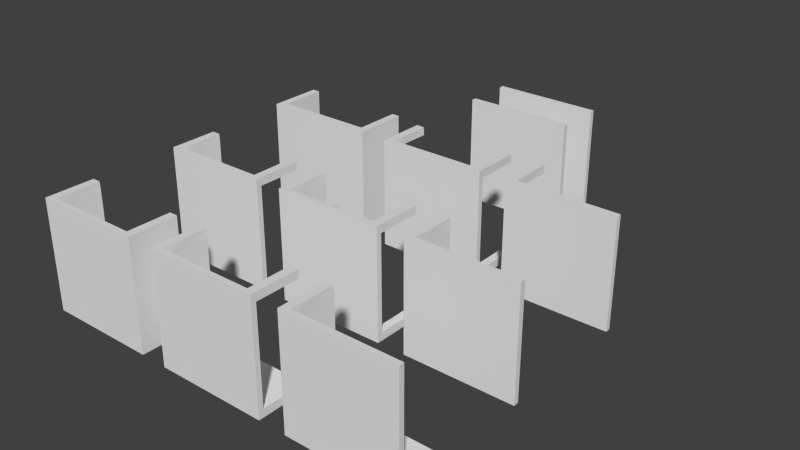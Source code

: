 # Source: walls.blend  (saved by Blender 2.68.0; exported with 4.5.12 LTS)
import bpy
from mathutils import Matrix  # noqa: F401  (used for matrix-valued properties, if any)

bpy.ops.wm.read_factory_settings(use_empty=True)
scene = bpy.context.scene
scene.name = 'Scene'

# ---- collections
col_collection_1 = bpy.data.collections.new('Collection 1'); scene.collection.children.link(col_collection_1)

# ---- world
world_world = bpy.data.worlds.new('World'); scene.world = world_world
world_world.color = (0.05088, 0.05088, 0.05088)
world_world.use_sun_shadow = False
world_world.sun_shadow_jitter_overblur = 0.0
world_world.cycles.sampling_method = 'MANUAL'
world_world.cycles.sample_map_resolution = 256

# ---- meshes
me_cube_016 = bpy.data.meshes.new('Cube.016')
me_cube_016.from_pydata([(-2.083, -1.083, -2.083), (-2.083, -1.083, -1.805), (-2.083, -0.8053, -2.083), (-2.083, -0.8053, -1.805), (-1.805, -1.083, -2.083), (-1.805, -1.083, -1.805), (-1.805, -0.8053, -2.083), (-1.805, -0.8053, -1.805), (-2.083, -1.083, -1.527), (-2.083, -1.083, -1.25), (-2.083, -0.8053, -1.527), (-2.083, -0.8053, -1.25), (-1.805, -1.083, -1.527), (-1.805, -1.083, -1.25), (-1.805, -0.8053, -1.527), (-1.805, -0.8053, -1.25), (-2.083, -0.5276, -2.083), (-2.083, -0.5276, -1.805), (-2.083, -0.2499, -2.083), (-2.083, -0.2499, -1.805), (-1.805, -0.5276, -2.083), (-1.805, -0.5276, -1.805), (-1.805, -0.2499, -2.083), (-1.805, -0.2499, -1.805), (-2.083, -0.5276, -1.527), (-2.083, -0.5276, -1.25), (-2.083, -0.2499, -1.527), (-2.083, -0.2499, -1.25), (-1.805, -0.5276, -1.527), (-1.805, -0.5276, -1.25), (-1.805, -0.2499, -1.527), (-1.805, -0.2499, -1.25), (-1.527, -1.083, -2.083), (-1.527, -1.083, -1.805), (-1.527, -0.8053, -2.083), (-1.527, -0.8053, -1.805), (-1.25, -1.083, -2.083), (-1.25, -1.083, -1.805), (-1.25, -0.8053, -2.083), (-1.25, -0.8053, -1.805), (-1.527, -1.083, -1.527), (-1.527, -1.083, -1.25), (-1.527, -0.8053, -1.527), (-1.527, -0.8053, -1.25), (-1.25, -1.083, -1.527), (-1.25, -1.083, -1.25), (-1.25, -0.8053, -1.527), (-1.25, -0.8053, -1.25), (-2.083, -1.083, -0.9718), (-2.083, -1.083, -0.6941), (-2.083, -0.8053, -0.9718), (-2.083, -0.8053, -0.6941), (-1.805, -1.083, -0.9718), (-1.805, -1.083, -0.6941), (-1.805, -0.8053, -0.9718), (-1.805, -0.8053, -0.6941), (-2.083, -1.083, -0.4164), (-2.083, -1.083, -0.1387), (-2.083, -0.8053, -0.4164), (-2.083, -0.8053, -0.1387), (-1.805, -1.083, -0.4164), (-1.805, -1.083, -0.1387), (-1.805, -0.8053, -0.4164), (-1.805, -0.8053, -0.1387), (-2.083, -0.5276, -0.9718), (-2.083, -0.5276, -0.6941), (-2.083, -0.2499, -0.9718), (-2.083, -0.2499, -0.6941), (-1.805, -0.5276, -0.9718), (-1.805, -0.5276, -0.6941), (-1.805, -0.2499, -0.9718), (-1.805, -0.2499, -0.6941), (-2.083, -0.5276, -0.4164), (-2.083, -0.5276, -0.1387), (-2.083, -0.2499, -0.4164), (-2.083, -0.2499, -0.1387), (-1.805, -0.5276, -0.4164), (-1.805, -0.5276, -0.1387), (-1.805, -0.2499, -0.4164), (-1.805, -0.2499, -0.1387), (-1.527, -1.083, -0.9718), (-1.527, -1.083, -0.6941), (-1.527, -0.8053, -0.9718), (-1.527, -0.8053, -0.6941), (-1.25, -1.083, -0.9718), (-1.25, -1.083, -0.6941), (-1.25, -0.8053, -0.9718), (-1.25, -0.8053, -0.6941), (-1.527, -1.083, -0.4164), (-1.527, -1.083, -0.1387), (-1.527, -0.8053, -0.4164), (-1.527, -0.8053, -0.1387), (-1.25, -1.083, -0.4164), (-1.25, -1.083, -0.1387), (-1.25, -0.8053, -0.4164), (-1.25, -0.8053, -0.1387), (-0.972, -1.083, -2.083), (-0.972, -1.083, -1.805), (-0.972, -0.8053, -2.083), (-0.972, -0.8053, -1.805), (-0.6943, -1.083, -2.083), (-0.6943, -1.083, -1.805), (-0.6943, -0.8053, -2.083), (-0.6943, -0.8053, -1.805), (-0.972, -1.083, -1.527), (-0.972, -1.083, -1.25), (-0.972, -0.8053, -1.527), (-0.972, -0.8053, -1.25), (-0.6943, -1.083, -1.527), (-0.6943, -1.083, -1.25), (-0.6943, -0.8053, -1.527), (-0.6943, -0.8053, -1.25), (-0.4166, -1.083, -2.083), (-0.4166, -1.083, -1.805), (-0.4166, -0.8053, -2.083), (-0.4166, -0.8053, -1.805), (-0.1389, -1.083, -2.083), (-0.1389, -1.083, -1.805), (-0.1389, -0.8053, -2.083), (-0.1389, -0.8053, -1.805), (-0.4166, -1.083, -1.527), (-0.4166, -1.083, -1.25), (-0.4166, -0.8053, -1.527), (-0.4166, -0.8053, -1.25), (-0.1389, -1.083, -1.527), (-0.1389, -1.083, -1.25), (-0.1389, -0.8053, -1.527), (-0.1389, -0.8053, -1.25), (-0.972, -1.083, -0.9718), (-0.972, -1.083, -0.6941), (-0.972, -0.8053, -0.9718), (-0.972, -0.8053, -0.6941), (-0.6943, -1.083, -0.9718), (-0.6943, -1.083, -0.6941), (-0.6943, -0.8053, -0.9718), (-0.6943, -0.8053, -0.6941), (-0.972, -1.083, -0.4164), (-0.972, -1.083, -0.1387), (-0.972, -0.8053, -0.4164), (-0.972, -0.8053, -0.1387), (-0.6943, -1.083, -0.4164), (-0.6943, -1.083, -0.1387), (-0.6943, -0.8053, -0.4164), (-0.6943, -0.8053, -0.1387), (-0.4166, -1.083, -0.9718), (-0.4166, -1.083, -0.6941), (-0.4166, -0.8053, -0.9718), (-0.4166, -0.8053, -0.6941), (-0.1389, -1.083, -0.9718), (-0.1389, -1.083, -0.6941), (-0.1389, -0.8053, -0.9718), (-0.1389, -0.8053, -0.6941), (-0.4166, -1.083, -0.4164), (-0.4166, -1.083, -0.1387), (-0.4166, -0.8053, -0.4164), (-0.4166, -0.8053, -0.1387), (-0.1389, -1.083, -0.4164), (-0.1389, -1.083, -0.1387), (-0.1389, -0.8053, -0.4164), (-0.1389, -0.8053, -0.1387), (-2.083, -1.083, 0.139), (-2.083, -1.083, 0.4168), (-2.083, -0.8053, 0.139), (-2.083, -0.8053, 0.4168), (-1.805, -1.083, 0.139), (-1.805, -1.083, 0.4168), (-1.805, -0.8053, 0.139), (-1.805, -0.8053, 0.4168), (-2.083, -1.083, 0.6945), (-2.083, -1.083, 0.9722), (-2.083, -0.8053, 0.6945), (-2.083, -0.8053, 0.9722), (-1.805, -1.083, 0.6945), (-1.805, -1.083, 0.9722), (-1.805, -0.8053, 0.6945), (-1.805, -0.8053, 0.9722), (-2.083, -0.5276, 0.139), (-2.083, -0.5276, 0.4168), (-2.083, -0.2499, 0.139), (-2.083, -0.2499, 0.4168), (-1.805, -0.5276, 0.139), (-1.805, -0.5276, 0.4168), (-1.805, -0.2499, 0.139), (-1.805, -0.2499, 0.4168), (-2.083, -0.5276, 0.6945), (-2.083, -0.5276, 0.9722), (-2.083, -0.2499, 0.6945), (-2.083, -0.2499, 0.9722), (-1.805, -0.5276, 0.6945), (-1.805, -0.5276, 0.9722), (-1.805, -0.2499, 0.6945), (-1.805, -0.2499, 0.9722), (-1.527, -1.083, 0.139), (-1.527, -1.083, 0.4168), (-1.527, -0.8053, 0.139), (-1.527, -0.8053, 0.4168), (-1.25, -1.083, 0.139), (-1.25, -1.083, 0.4168), (-1.25, -0.8053, 0.139), (-1.25, -0.8053, 0.4168), (-1.527, -1.083, 0.6945), (-1.527, -1.083, 0.9722), (-1.527, -0.8053, 0.6945), (-1.527, -0.8053, 0.9722), (-1.25, -1.083, 0.6945), (-1.25, -1.083, 0.9722), (-1.25, -0.8053, 0.6945), (-1.25, -0.8053, 0.9722), (-2.083, -1.083, 1.25), (-2.083, -1.083, 1.528), (-2.083, -0.8053, 1.25), (-2.083, -0.8053, 1.528), (-1.805, -1.083, 1.25), (-1.805, -1.083, 1.528), (-1.805, -0.8053, 1.25), (-1.805, -0.8053, 1.528), (-2.083, -1.083, 1.805), (-2.083, -1.083, 2.083), (-2.083, -0.8053, 1.805), (-2.083, -0.8053, 2.083), (-1.805, -1.083, 1.805), (-1.805, -1.083, 2.083), (-1.805, -0.8053, 1.805), (-1.805, -0.8053, 2.083), (-2.083, -0.5276, 1.25), (-2.083, -0.5276, 1.528), (-2.083, -0.2499, 1.25), (-2.083, -0.2499, 1.528), (-1.805, -0.5276, 1.25), (-1.805, -0.5276, 1.528), (-1.805, -0.2499, 1.25), (-1.805, -0.2499, 1.528), (-2.083, -0.5276, 1.805), (-2.083, -0.5276, 2.083), (-2.083, -0.2499, 1.805), (-2.083, -0.2499, 2.083), (-1.805, -0.5276, 1.805), (-1.805, -0.5276, 2.083), (-1.805, -0.2499, 1.805), (-1.805, -0.2499, 2.083), (-1.527, -1.083, 1.25), (-1.527, -1.083, 1.528), (-1.527, -0.8053, 1.25), (-1.527, -0.8053, 1.528), (-1.25, -1.083, 1.25), (-1.25, -1.083, 1.528), (-1.25, -0.8053, 1.25), (-1.25, -0.8053, 1.528), (-1.527, -1.083, 1.805), (-1.527, -1.083, 2.083), (-1.527, -0.8053, 1.805), (-1.527, -0.8053, 2.083), (-1.25, -1.083, 1.805), (-1.25, -1.083, 2.083), (-1.25, -0.8053, 1.805), (-1.25, -0.8053, 2.083), (-0.972, -1.083, 0.139), (-0.972, -1.083, 0.4168), (-0.972, -0.8053, 0.139), (-0.972, -0.8053, 0.4168), (-0.6943, -1.083, 0.139), (-0.6943, -1.083, 0.4168), (-0.6943, -0.8053, 0.139), (-0.6943, -0.8053, 0.4168), (-0.972, -1.083, 0.6945), (-0.972, -1.083, 0.9722), (-0.972, -0.8053, 0.6945), (-0.972, -0.8053, 0.9722), (-0.6943, -1.083, 0.6945), (-0.6943, -1.083, 0.9722), (-0.6943, -0.8053, 0.6945), (-0.6943, -0.8053, 0.9722), (-0.4166, -1.083, 0.139), (-0.4166, -1.083, 0.4168), (-0.4166, -0.8053, 0.139), (-0.4166, -0.8053, 0.4168), (-0.1389, -1.083, 0.139), (-0.1389, -1.083, 0.4168), (-0.1389, -0.8053, 0.139), (-0.1389, -0.8053, 0.4168), (-0.4166, -1.083, 0.6945), (-0.4166, -1.083, 0.9722), (-0.4166, -0.8053, 0.6945), (-0.4166, -0.8053, 0.9722), (-0.1389, -1.083, 0.6945), (-0.1389, -1.083, 0.9722), (-0.1389, -0.8053, 0.6945), (-0.1389, -0.8053, 0.9722), (-0.972, -1.083, 1.25), (-0.972, -1.083, 1.528), (-0.972, -0.8053, 1.25), (-0.972, -0.8053, 1.528), (-0.6943, -1.083, 1.25), (-0.6943, -1.083, 1.528), (-0.6943, -0.8053, 1.25), (-0.6943, -0.8053, 1.528), (-0.972, -1.083, 1.805), (-0.972, -1.083, 2.083), (-0.972, -0.8053, 1.805), (-0.972, -0.8053, 2.083), (-0.6943, -1.083, 1.805), (-0.6943, -1.083, 2.083), (-0.6943, -0.8053, 1.805), (-0.6943, -0.8053, 2.083), (-0.4166, -1.083, 1.25), (-0.4166, -1.083, 1.528), (-0.4166, -0.8053, 1.25), (-0.4166, -0.8053, 1.528), (-0.1389, -1.083, 1.25), (-0.1389, -1.083, 1.528), (-0.1389, -0.8053, 1.25), (-0.1389, -0.8053, 1.528), (-0.4166, -1.083, 1.805), (-0.4166, -1.083, 2.083), (-0.4166, -0.8053, 1.805), (-0.4166, -0.8053, 2.083), (-0.1389, -1.083, 1.805), (-0.1389, -1.083, 2.083), (-0.1389, -0.8053, 1.805), (-0.1389, -0.8053, 2.083), (-2.083, 0.02781, -2.083), (-2.083, 0.02781, -1.805), (-2.083, 0.3055, -2.083), (-2.083, 0.3055, -1.805), (-1.805, 0.02781, -2.083), (-1.805, 0.02781, -1.805), (-1.805, 0.3055, -2.083), (-1.805, 0.3055, -1.805), (-2.083, 0.02781, -1.527), (-2.083, 0.02781, -1.25), (-2.083, 0.3055, -1.527), (-2.083, 0.3055, -1.25), (-1.805, 0.02781, -1.527), (-1.805, 0.02781, -1.25), (-1.805, 0.3055, -1.527), (-1.805, 0.3055, -1.25), (-2.083, 0.5833, -2.083), (-2.083, 0.5833, -1.805), (-2.083, 0.861, -2.083), (-2.083, 0.861, -1.805), (-1.805, 0.5833, -2.083), (-1.805, 0.5833, -1.805), (-1.805, 0.861, -2.083), (-1.805, 0.861, -1.805), (-2.083, 0.5833, -1.527), (-2.083, 0.5833, -1.25), (-2.083, 0.861, -1.527), (-2.083, 0.861, -1.25), (-1.805, 0.5833, -1.527), (-1.805, 0.5833, -1.25), (-1.805, 0.861, -1.527), (-1.805, 0.861, -1.25), (-2.083, 0.02781, -0.9718), (-2.083, 0.02781, -0.6941), (-2.083, 0.3055, -0.9718), (-2.083, 0.3055, -0.6941), (-1.805, 0.02781, -0.9718), (-1.805, 0.02781, -0.6941), (-1.805, 0.3055, -0.9718), (-1.805, 0.3055, -0.6941), (-2.083, 0.02781, -0.4164), (-2.083, 0.02781, -0.1387), (-2.083, 0.3055, -0.4164), (-2.083, 0.3055, -0.1387), (-1.805, 0.02781, -0.4164), (-1.805, 0.02781, -0.1387), (-1.805, 0.3055, -0.4164), (-1.805, 0.3055, -0.1387), (-2.083, 0.5833, -0.9718), (-2.083, 0.5833, -0.6941), (-2.083, 0.861, -0.9718), (-2.083, 0.861, -0.6941), (-1.805, 0.5833, -0.9718), (-1.805, 0.5833, -0.6941), (-1.805, 0.861, -0.9718), (-1.805, 0.861, -0.6941), (-2.083, 0.5833, -0.4164), (-2.083, 0.5833, -0.1387), (-2.083, 0.861, -0.4164), (-2.083, 0.861, -0.1387), (-1.805, 0.5833, -0.4164), (-1.805, 0.5833, -0.1387), (-1.805, 0.861, -0.4164), (-1.805, 0.861, -0.1387), (-2.083, 0.02781, 0.139), (-2.083, 0.02781, 0.4168), (-2.083, 0.3055, 0.139), (-2.083, 0.3055, 0.4168), (-1.805, 0.02781, 0.139), (-1.805, 0.02781, 0.4168), (-1.805, 0.3055, 0.139), (-1.805, 0.3055, 0.4168), (-2.083, 0.02781, 0.6945), (-2.083, 0.02781, 0.9722), (-2.083, 0.3055, 0.6945), (-2.083, 0.3055, 0.9722), (-1.805, 0.02781, 0.6945), (-1.805, 0.02781, 0.9722), (-1.805, 0.3055, 0.6945), (-1.805, 0.3055, 0.9722), (-2.083, 0.5833, 0.139), (-2.083, 0.5833, 0.4168), (-2.083, 0.861, 0.139), (-2.083, 0.861, 0.4168), (-1.805, 0.5833, 0.139), (-1.805, 0.5833, 0.4168), (-1.805, 0.861, 0.139), (-1.805, 0.861, 0.4168), (-2.083, 0.5833, 0.6945), (-2.083, 0.5833, 0.9722), (-2.083, 0.861, 0.6945), (-2.083, 0.861, 0.9722), (-1.805, 0.5833, 0.6945), (-1.805, 0.5833, 0.9722), (-1.805, 0.861, 0.6945), (-1.805, 0.861, 0.9722), (-2.083, 0.02781, 1.25), (-2.083, 0.02781, 1.528), (-2.083, 0.3055, 1.25), (-2.083, 0.3055, 1.528), (-1.805, 0.02781, 1.25), (-1.805, 0.02781, 1.528), (-1.805, 0.3055, 1.25), (-1.805, 0.3055, 1.528), (-2.083, 0.02781, 1.805), (-2.083, 0.02781, 2.083), (-2.083, 0.3055, 1.805), (-2.083, 0.3055, 2.083), (-1.805, 0.02781, 1.805), (-1.805, 0.02781, 2.083), (-1.805, 0.3055, 1.805), (-1.805, 0.3055, 2.083), (-2.083, 0.5833, 1.25), (-2.083, 0.5833, 1.528), (-2.083, 0.861, 1.25), (-2.083, 0.861, 1.528), (-1.805, 0.5833, 1.25), (-1.805, 0.5833, 1.528), (-1.805, 0.861, 1.25), (-1.805, 0.861, 1.528), (-2.083, 0.5833, 1.805), (-2.083, 0.5833, 2.083), (-2.083, 0.861, 1.805), (-2.083, 0.861, 2.083), (-1.805, 0.5833, 1.805), (-1.805, 0.5833, 2.083), (-1.805, 0.861, 1.805), (-1.805, 0.861, 2.083), (0.1389, -1.083, -2.083), (0.1389, -1.083, -1.805), (0.1389, -0.8053, -2.083), (0.1389, -0.8053, -1.805), (0.4166, -1.083, -2.083), (0.4166, -1.083, -1.805), (0.4166, -0.8053, -2.083), (0.4166, -0.8053, -1.805), (0.1389, -1.083, -1.527), (0.1389, -1.083, -1.25), (0.1389, -0.8053, -1.527), (0.1389, -0.8053, -1.25), (0.4166, -1.083, -1.527), (0.4166, -1.083, -1.25), (0.4166, -0.8053, -1.527), (0.4166, -0.8053, -1.25), (0.6943, -1.083, -2.083), (0.6943, -1.083, -1.805), (0.6943, -0.8053, -2.083), (0.6943, -0.8053, -1.805), (0.972, -1.083, -2.083), (0.972, -1.083, -1.805), (0.972, -0.8053, -2.083), (0.972, -0.8053, -1.805), (0.6943, -1.083, -1.527), (0.6943, -1.083, -1.25), (0.6943, -0.8053, -1.527), (0.6943, -0.8053, -1.25), (0.972, -1.083, -1.527), (0.972, -1.083, -1.25), (0.972, -0.8053, -1.527), (0.972, -0.8053, -1.25), (0.1389, -1.083, -0.9718), (0.1389, -1.083, -0.6941), (0.1389, -0.8053, -0.9718), (0.1389, -0.8053, -0.6941), (0.4166, -1.083, -0.9718), (0.4166, -1.083, -0.6941), (0.4166, -0.8053, -0.9718), (0.4166, -0.8053, -0.6941), (0.1389, -1.083, -0.4164), (0.1389, -1.083, -0.1387), (0.1389, -0.8053, -0.4164), (0.1389, -0.8053, -0.1387), (0.4166, -1.083, -0.4164), (0.4166, -1.083, -0.1387), (0.4166, -0.8053, -0.4164), (0.4166, -0.8053, -0.1387), (0.6943, -1.083, -0.9718), (0.6943, -1.083, -0.6941), (0.6943, -0.8053, -0.9718), (0.6943, -0.8053, -0.6941), (0.972, -1.083, -0.9718), (0.972, -1.083, -0.6941), (0.972, -0.8053, -0.9718), (0.972, -0.8053, -0.6941), (0.6943, -1.083, -0.4164), (0.6943, -1.083, -0.1387), (0.6943, -0.8053, -0.4164), (0.6943, -0.8053, -0.1387), (0.972, -1.083, -0.4164), (0.972, -1.083, -0.1387), (0.972, -0.8053, -0.4164), (0.972, -0.8053, -0.1387), (1.25, -1.083, -2.083), (1.25, -1.083, -1.805), (1.25, -0.8053, -2.083), (1.25, -0.8053, -1.805), (1.527, -1.083, -2.083), (1.527, -1.083, -1.805), (1.527, -0.8053, -2.083), (1.527, -0.8053, -1.805), (1.25, -1.083, -1.527), (1.25, -1.083, -1.25), (1.25, -0.8053, -1.527), (1.25, -0.8053, -1.25), (1.527, -1.083, -1.527), (1.527, -1.083, -1.25), (1.527, -0.8053, -1.527), (1.527, -0.8053, -1.25), (1.805, -1.083, -2.083), (1.805, -1.083, -1.805), (1.805, -0.8053, -2.083), (1.805, -0.8053, -1.805), (2.083, -1.083, -2.083), (2.083, -1.083, -1.805), (2.083, -0.8053, -2.083), (2.083, -0.8053, -1.805), (1.805, -1.083, -1.527), (1.805, -1.083, -1.25), (1.805, -0.8053, -1.527), (1.805, -0.8053, -1.25), (2.083, -1.083, -1.527), (2.083, -1.083, -1.25), (2.083, -0.8053, -1.527), (2.083, -0.8053, -1.25), (1.805, -0.5276, -2.083), (1.805, -0.5276, -1.805), (1.805, -0.2499, -2.083), (1.805, -0.2499, -1.805), (2.083, -0.5276, -2.083), (2.083, -0.5276, -1.805), (2.083, -0.2499, -2.083), (2.083, -0.2499, -1.805), (1.805, -0.5276, -1.527), (1.805, -0.5276, -1.25), (1.805, -0.2499, -1.527), (1.805, -0.2499, -1.25), (2.083, -0.5276, -1.527), (2.083, -0.5276, -1.25), (2.083, -0.2499, -1.527), (2.083, -0.2499, -1.25), (1.25, -1.083, -0.9718), (1.25, -1.083, -0.6941), (1.25, -0.8053, -0.9718), (1.25, -0.8053, -0.6941), (1.527, -1.083, -0.9718), (1.527, -1.083, -0.6941), (1.527, -0.8053, -0.9718), (1.527, -0.8053, -0.6941), (1.25, -1.083, -0.4164), (1.25, -1.083, -0.1387), (1.25, -0.8053, -0.4164), (1.25, -0.8053, -0.1387), (1.527, -1.083, -0.4164), (1.527, -1.083, -0.1387), (1.527, -0.8053, -0.4164), (1.527, -0.8053, -0.1387), (1.805, -1.083, -0.9718), (1.805, -1.083, -0.6941), (1.805, -0.8053, -0.9718), (1.805, -0.8053, -0.6941), (2.083, -1.083, -0.9718), (2.083, -1.083, -0.6941), (2.083, -0.8053, -0.9718), (2.083, -0.8053, -0.6941), (1.805, -1.083, -0.4164), (1.805, -1.083, -0.1387), (1.805, -0.8053, -0.4164), (1.805, -0.8053, -0.1387), (2.083, -1.083, -0.4164), (2.083, -1.083, -0.1387), (2.083, -0.8053, -0.4164), (2.083, -0.8053, -0.1387), (1.805, -0.5276, -0.9718), (1.805, -0.5276, -0.6941), (1.805, -0.2499, -0.9718), (1.805, -0.2499, -0.6941), (2.083, -0.5276, -0.9718), (2.083, -0.5276, -0.6941), (2.083, -0.2499, -0.9718), (2.083, -0.2499, -0.6941), (1.805, -0.5276, -0.4164), (1.805, -0.5276, -0.1387), (1.805, -0.2499, -0.4164), (1.805, -0.2499, -0.1387), (2.083, -0.5276, -0.4164), (2.083, -0.5276, -0.1387), (2.083, -0.2499, -0.4164), (2.083, -0.2499, -0.1387), (0.1389, -1.083, 0.139), (0.1389, -1.083, 0.4168), (0.1389, -0.8053, 0.139), (0.1389, -0.8053, 0.4168), (0.4166, -1.083, 0.139), (0.4166, -1.083, 0.4168), (0.4166, -0.8053, 0.139), (0.4166, -0.8053, 0.4168), (0.1389, -1.083, 0.6945), (0.1389, -1.083, 0.9722), (0.1389, -0.8053, 0.6945), (0.1389, -0.8053, 0.9722), (0.4166, -1.083, 0.6945), (0.4166, -1.083, 0.9722), (0.4166, -0.8053, 0.6945), (0.4166, -0.8053, 0.9722), (0.6943, -1.083, 0.139), (0.6943, -1.083, 0.4168), (0.6943, -0.8053, 0.139), (0.6943, -0.8053, 0.4168), (0.972, -1.083, 0.139), (0.972, -1.083, 0.4168), (0.972, -0.8053, 0.139), (0.972, -0.8053, 0.4168), (0.6943, -1.083, 0.6945), (0.6943, -1.083, 0.9722), (0.6943, -0.8053, 0.6945), (0.6943, -0.8053, 0.9722), (0.972, -1.083, 0.6945), (0.972, -1.083, 0.9722), (0.972, -0.8053, 0.6945), (0.972, -0.8053, 0.9722), (0.1389, -1.083, 1.25), (0.1389, -1.083, 1.528), (0.1389, -0.8053, 1.25), (0.1389, -0.8053, 1.528), (0.4166, -1.083, 1.25), (0.4166, -1.083, 1.528), (0.4166, -0.8053, 1.25), (0.4166, -0.8053, 1.528), (0.1389, -1.083, 1.805), (0.1389, -1.083, 2.083), (0.1389, -0.8053, 1.805), (0.1389, -0.8053, 2.083), (0.4166, -1.083, 1.805), (0.4166, -1.083, 2.083), (0.4166, -0.8053, 1.805), (0.4166, -0.8053, 2.083), (0.6943, -1.083, 1.25), (0.6943, -1.083, 1.528), (0.6943, -0.8053, 1.25), (0.6943, -0.8053, 1.528), (0.972, -1.083, 1.25), (0.972, -1.083, 1.528), (0.972, -0.8053, 1.25), (0.972, -0.8053, 1.528), (0.6943, -1.083, 1.805), (0.6943, -1.083, 2.083), (0.6943, -0.8053, 1.805), (0.6943, -0.8053, 2.083), (0.972, -1.083, 1.805), (0.972, -1.083, 2.083), (0.972, -0.8053, 1.805), (0.972, -0.8053, 2.083), (1.25, -1.083, 0.139), (1.25, -1.083, 0.4168), (1.25, -0.8053, 0.139), (1.25, -0.8053, 0.4168), (1.527, -1.083, 0.139), (1.527, -1.083, 0.4168), (1.527, -0.8053, 0.139), (1.527, -0.8053, 0.4168), (1.25, -1.083, 0.6945), (1.25, -1.083, 0.9722), (1.25, -0.8053, 0.6945), (1.25, -0.8053, 0.9722), (1.527, -1.083, 0.6945), (1.527, -1.083, 0.9722), (1.527, -0.8053, 0.6945), (1.527, -0.8053, 0.9722), (1.805, -1.083, 0.139), (1.805, -1.083, 0.4168), (1.805, -0.8053, 0.139), (1.805, -0.8053, 0.4168), (2.083, -1.083, 0.139), (2.083, -1.083, 0.4168), (2.083, -0.8053, 0.139), (2.083, -0.8053, 0.4168), (1.805, -1.083, 0.6945), (1.805, -1.083, 0.9722), (1.805, -0.8053, 0.6945), (1.805, -0.8053, 0.9722), (2.083, -1.083, 0.6945), (2.083, -1.083, 0.9722), (2.083, -0.8053, 0.6945), (2.083, -0.8053, 0.9722), (1.805, -0.5276, 0.139), (1.805, -0.5276, 0.4168), (1.805, -0.2499, 0.139), (1.805, -0.2499, 0.4168), (2.083, -0.5276, 0.139), (2.083, -0.5276, 0.4168), (2.083, -0.2499, 0.139), (2.083, -0.2499, 0.4168), (1.805, -0.5276, 0.6945), (1.805, -0.5276, 0.9722), (1.805, -0.2499, 0.6945), (1.805, -0.2499, 0.9722), (2.083, -0.5276, 0.6945), (2.083, -0.5276, 0.9722), (2.083, -0.2499, 0.6945), (2.083, -0.2499, 0.9722), (1.25, -1.083, 1.25), (1.25, -1.083, 1.528), (1.25, -0.8053, 1.25), (1.25, -0.8053, 1.528), (1.527, -1.083, 1.25), (1.527, -1.083, 1.528), (1.527, -0.8053, 1.25), (1.527, -0.8053, 1.528), (1.25, -1.083, 1.805), (1.25, -1.083, 2.083), (1.25, -0.8053, 1.805), (1.25, -0.8053, 2.083), (1.527, -1.083, 1.805), (1.527, -1.083, 2.083), (1.527, -0.8053, 1.805), (1.527, -0.8053, 2.083), (1.805, -1.083, 1.25), (1.805, -1.083, 1.528), (1.805, -0.8053, 1.25), (1.805, -0.8053, 1.528), (2.083, -1.083, 1.25), (2.083, -1.083, 1.528), (2.083, -0.8053, 1.25), (2.083, -0.8053, 1.528), (1.805, -1.083, 1.805), (1.805, -1.083, 2.083), (1.805, -0.8053, 1.805), (1.805, -0.8053, 2.083), (2.083, -1.083, 1.805), (2.083, -1.083, 2.083), (2.083, -0.8053, 1.805), (2.083, -0.8053, 2.083), (1.805, -0.5276, 1.25), (1.805, -0.5276, 1.528), (1.805, -0.2499, 1.25), (1.805, -0.2499, 1.528), (2.083, -0.5276, 1.25), (2.083, -0.5276, 1.528), (2.083, -0.2499, 1.25), (2.083, -0.2499, 1.528), (1.805, -0.5276, 1.805), (1.805, -0.5276, 2.083), (1.805, -0.2499, 1.805), (1.805, -0.2499, 2.083), (2.083, -0.5276, 1.805), (2.083, -0.5276, 2.083), (2.083, -0.2499, 1.805), (2.083, -0.2499, 2.083), (1.805, 0.02781, -2.083), (1.805, 0.02781, -1.805), (1.805, 0.3055, -2.083), (1.805, 0.3055, -1.805), (2.083, 0.02781, -2.083), (2.083, 0.02781, -1.805), (2.083, 0.3055, -2.083), (2.083, 0.3055, -1.805), (1.805, 0.02781, -1.527), (1.805, 0.02781, -1.25), (1.805, 0.3055, -1.527), (1.805, 0.3055, -1.25), (2.083, 0.02781, -1.527), (2.083, 0.02781, -1.25), (2.083, 0.3055, -1.527), (2.083, 0.3055, -1.25), (1.805, 0.5833, -2.083), (1.805, 0.5833, -1.805), (1.805, 0.861, -2.083), (1.805, 0.861, -1.805), (2.083, 0.5833, -2.083), (2.083, 0.5833, -1.805), (2.083, 0.861, -2.083), (2.083, 0.861, -1.805), (1.805, 0.5833, -1.527), (1.805, 0.5833, -1.25), (1.805, 0.861, -1.527), (1.805, 0.861, -1.25), (2.083, 0.5833, -1.527), (2.083, 0.5833, -1.25), (2.083, 0.861, -1.527), (2.083, 0.861, -1.25), (1.805, 0.02781, -0.9718), (1.805, 0.02781, -0.6941), (1.805, 0.3055, -0.9718), (1.805, 0.3055, -0.6941), (2.083, 0.02781, -0.9718), (2.083, 0.02781, -0.6941), (2.083, 0.3055, -0.9718), (2.083, 0.3055, -0.6941), (1.805, 0.02781, -0.4164), (1.805, 0.02781, -0.1387), (1.805, 0.3055, -0.4164), (1.805, 0.3055, -0.1387), (2.083, 0.02781, -0.4164), (2.083, 0.02781, -0.1387), (2.083, 0.3055, -0.4164), (2.083, 0.3055, -0.1387), (1.805, 0.5833, -0.9718), (1.805, 0.5833, -0.6941), (1.805, 0.861, -0.9718), (1.805, 0.861, -0.6941), (2.083, 0.5833, -0.9718), (2.083, 0.5833, -0.6941), (2.083, 0.861, -0.9718), (2.083, 0.861, -0.6941), (1.805, 0.5833, -0.4164), (1.805, 0.5833, -0.1387), (1.805, 0.861, -0.4164), (1.805, 0.861, -0.1387), (2.083, 0.5833, -0.4164), (2.083, 0.5833, -0.1387), (2.083, 0.861, -0.4164), (2.083, 0.861, -0.1387), (1.805, 0.02781, 0.139), (1.805, 0.02781, 0.4168), (1.805, 0.3055, 0.139), (1.805, 0.3055, 0.4168), (2.083, 0.02781, 0.139), (2.083, 0.02781, 0.4168), (2.083, 0.3055, 0.139), (2.083, 0.3055, 0.4168), (1.805, 0.02781, 0.6945), (1.805, 0.02781, 0.9722), (1.805, 0.3055, 0.6945), (1.805, 0.3055, 0.9722), (2.083, 0.02781, 0.6945), (2.083, 0.02781, 0.9722), (2.083, 0.3055, 0.6945), (2.083, 0.3055, 0.9722), (1.805, 0.5833, 0.139), (1.805, 0.5833, 0.4168), (1.805, 0.861, 0.139), (1.805, 0.861, 0.4168), (2.083, 0.5833, 0.139), (2.083, 0.5833, 0.4168), (2.083, 0.861, 0.139), (2.083, 0.861, 0.4168), (1.805, 0.5833, 0.6945), (1.805, 0.5833, 0.9722), (1.805, 0.861, 0.6945), (1.805, 0.861, 0.9722), (2.083, 0.5833, 0.6945), (2.083, 0.5833, 0.9722), (2.083, 0.861, 0.6945), (2.083, 0.861, 0.9722), (1.805, 0.02781, 1.25), (1.805, 0.02781, 1.528), (1.805, 0.3055, 1.25), (1.805, 0.3055, 1.528), (2.083, 0.02781, 1.25), (2.083, 0.02781, 1.528), (2.083, 0.3055, 1.25), (2.083, 0.3055, 1.528), (1.805, 0.02781, 1.805), (1.805, 0.02781, 2.083), (1.805, 0.3055, 1.805), (1.805, 0.3055, 2.083), (2.083, 0.02781, 1.805), (2.083, 0.02781, 2.083), (2.083, 0.3055, 1.805), (2.083, 0.3055, 2.083), (1.805, 0.5833, 1.25), (1.805, 0.5833, 1.528), (1.805, 0.861, 1.25), (1.805, 0.861, 1.528), (2.083, 0.5833, 1.25), (2.083, 0.5833, 1.528), (2.083, 0.861, 1.25), (2.083, 0.861, 1.528), (1.805, 0.5833, 1.805), (1.805, 0.5833, 2.083), (1.805, 0.861, 1.805), (1.805, 0.861, 2.083), (2.083, 0.5833, 1.805), (2.083, 0.5833, 2.083), (2.083, 0.861, 1.805), (2.083, 0.861, 2.083)], [], [(0, 1, 3, 2), (0, 4, 5, 1), (0, 2, 6, 4), (8, 9, 11, 10), (8, 12, 13, 9), (16, 17, 19, 18), (22, 23, 21, 20), (16, 18, 22, 20), (24, 25, 27, 26), (30, 31, 29, 28), (32, 36, 37, 33), (35, 39, 38, 34), (32, 34, 38, 36), (40, 44, 45, 41), (43, 47, 46, 42), (4, 32, 33, 5), (7, 35, 34, 6), (4, 6, 34, 32), (12, 40, 41, 13), (15, 43, 42, 14), (2, 3, 17, 16), (20, 21, 7, 6), (2, 16, 20, 6), (10, 11, 25, 24), (28, 29, 15, 14), (1, 8, 10, 3), (1, 5, 12, 8), (17, 24, 26, 19), (23, 30, 28, 21), (33, 37, 44, 40), (42, 46, 39, 35), (3, 10, 24, 17), (21, 28, 14, 7), (5, 33, 40, 12), (14, 42, 35, 7), (48, 49, 51, 50), (48, 52, 53, 49), (56, 57, 59, 58), (56, 60, 61, 57), (64, 65, 67, 66), (70, 71, 69, 68), (72, 73, 75, 74), (78, 79, 77, 76), (80, 84, 85, 81), (83, 87, 86, 82), (88, 92, 93, 89), (91, 95, 94, 90), (52, 80, 81, 53), (55, 83, 82, 54), (60, 88, 89, 61), (63, 91, 90, 62), (50, 51, 65, 64), (68, 69, 55, 54), (58, 59, 73, 72), (76, 77, 63, 62), (49, 56, 58, 51), (49, 53, 60, 56), (65, 72, 74, 67), (71, 78, 76, 69), (81, 85, 92, 88), (90, 94, 87, 83), (51, 58, 72, 65), (69, 76, 62, 55), (53, 81, 88, 60), (62, 90, 83, 55), (96, 100, 101, 97), (99, 103, 102, 98), (96, 98, 102, 100), (104, 108, 109, 105), (107, 111, 110, 106), (112, 116, 117, 113), (115, 119, 118, 114), (112, 114, 118, 116), (120, 124, 125, 121), (123, 127, 126, 122), (100, 112, 113, 101), (103, 115, 114, 102), (100, 102, 114, 112), (108, 120, 121, 109), (111, 123, 122, 110), (97, 101, 108, 104), (106, 110, 103, 99), (113, 117, 124, 120), (122, 126, 119, 115), (101, 113, 120, 108), (110, 122, 115, 103), (128, 132, 133, 129), (131, 135, 134, 130), (136, 140, 141, 137), (139, 143, 142, 138), (144, 148, 149, 145), (147, 151, 150, 146), (152, 156, 157, 153), (155, 159, 158, 154), (132, 144, 145, 133), (135, 147, 146, 134), (140, 152, 153, 141), (143, 155, 154, 142), (129, 133, 140, 136), (138, 142, 135, 131), (145, 149, 156, 152), (154, 158, 151, 147), (133, 145, 152, 140), (142, 154, 147, 135), (36, 96, 97, 37), (39, 99, 98, 38), (36, 38, 98, 96), (44, 104, 105, 45), (47, 107, 106, 46), (37, 97, 104, 44), (46, 106, 99, 39), (84, 128, 129, 85), (87, 131, 130, 86), (92, 136, 137, 93), (95, 139, 138, 94), (85, 129, 136, 92), (94, 138, 131, 87), (9, 48, 50, 11), (9, 13, 52, 48), (25, 64, 66, 27), (31, 70, 68, 29), (41, 45, 84, 80), (82, 86, 47, 43), (11, 50, 64, 25), (29, 68, 54, 15), (13, 41, 80, 52), (54, 82, 43, 15), (105, 109, 132, 128), (130, 134, 111, 107), (121, 125, 148, 144), (146, 150, 127, 123), (109, 121, 144, 132), (134, 146, 123, 111), (45, 105, 128, 84), (86, 130, 107, 47), (160, 161, 163, 162), (160, 164, 165, 161), (168, 169, 171, 170), (168, 172, 173, 169), (176, 177, 179, 178), (182, 183, 181, 180), (184, 185, 187, 186), (190, 191, 189, 188), (192, 196, 197, 193), (195, 199, 198, 194), (200, 204, 205, 201), (203, 207, 206, 202), (164, 192, 193, 165), (167, 195, 194, 166), (172, 200, 201, 173), (175, 203, 202, 174), (162, 163, 177, 176), (180, 181, 167, 166), (170, 171, 185, 184), (188, 189, 175, 174), (161, 168, 170, 163), (161, 165, 172, 168), (177, 184, 186, 179), (183, 190, 188, 181), (193, 197, 204, 200), (202, 206, 199, 195), (163, 170, 184, 177), (181, 188, 174, 167), (165, 193, 200, 172), (174, 202, 195, 167), (208, 209, 211, 210), (208, 212, 213, 209), (216, 217, 219, 218), (216, 220, 221, 217), (221, 223, 219, 217), (224, 225, 227, 226), (230, 231, 229, 228), (232, 233, 235, 234), (238, 239, 237, 236), (237, 239, 235, 233), (240, 244, 245, 241), (243, 247, 246, 242), (248, 252, 253, 249), (251, 255, 254, 250), (253, 255, 251, 249), (212, 240, 241, 213), (215, 243, 242, 214), (220, 248, 249, 221), (223, 251, 250, 222), (249, 251, 223, 221), (210, 211, 225, 224), (228, 229, 215, 214), (218, 219, 233, 232), (236, 237, 223, 222), (223, 237, 233, 219), (209, 216, 218, 211), (209, 213, 220, 216), (225, 232, 234, 227), (231, 238, 236, 229), (241, 245, 252, 248), (250, 254, 247, 243), (211, 218, 232, 225), (229, 236, 222, 215), (213, 241, 248, 220), (222, 250, 243, 215), (256, 260, 261, 257), (259, 263, 262, 258), (264, 268, 269, 265), (267, 271, 270, 266), (272, 276, 277, 273), (275, 279, 278, 274), (280, 284, 285, 281), (283, 287, 286, 282), (260, 272, 273, 261), (263, 275, 274, 262), (268, 280, 281, 269), (271, 283, 282, 270), (257, 261, 268, 264), (266, 270, 263, 259), (273, 277, 284, 280), (282, 286, 279, 275), (261, 273, 280, 268), (270, 282, 275, 263), (288, 292, 293, 289), (291, 295, 294, 290), (296, 300, 301, 297), (299, 303, 302, 298), (301, 303, 299, 297), (304, 308, 309, 305), (307, 311, 310, 306), (312, 316, 317, 313), (315, 319, 318, 314), (317, 319, 315, 313), (292, 304, 305, 293), (295, 307, 306, 294), (300, 312, 313, 301), (303, 315, 314, 302), (313, 315, 303, 301), (289, 293, 300, 296), (298, 302, 295, 291), (305, 309, 316, 312), (314, 318, 311, 307), (293, 305, 312, 300), (302, 314, 307, 295), (196, 256, 257, 197), (199, 259, 258, 198), (204, 264, 265, 205), (207, 267, 266, 206), (197, 257, 264, 204), (206, 266, 259, 199), (244, 288, 289, 245), (247, 291, 290, 246), (252, 296, 297, 253), (255, 299, 298, 254), (297, 299, 255, 253), (245, 289, 296, 252), (254, 298, 291, 247), (169, 208, 210, 171), (169, 173, 212, 208), (185, 224, 226, 187), (191, 230, 228, 189), (201, 205, 244, 240), (242, 246, 207, 203), (171, 210, 224, 185), (189, 228, 214, 175), (173, 201, 240, 212), (214, 242, 203, 175), (265, 269, 292, 288), (290, 294, 271, 267), (281, 285, 308, 304), (306, 310, 287, 283), (269, 281, 304, 292), (294, 306, 283, 271), (205, 265, 288, 244), (246, 290, 267, 207), (320, 321, 323, 322), (326, 327, 325, 324), (320, 322, 326, 324), (328, 329, 331, 330), (334, 335, 333, 332), (336, 337, 339, 338), (342, 343, 341, 340), (339, 343, 342, 338), (336, 338, 342, 340), (344, 345, 347, 346), (350, 351, 349, 348), (347, 351, 350, 346), (322, 323, 337, 336), (340, 341, 327, 326), (322, 336, 340, 326), (330, 331, 345, 344), (348, 349, 335, 334), (321, 328, 330, 323), (327, 334, 332, 325), (337, 344, 346, 339), (343, 350, 348, 341), (346, 350, 343, 339), (323, 330, 344, 337), (341, 348, 334, 327), (352, 353, 355, 354), (358, 359, 357, 356), (360, 361, 363, 362), (366, 367, 365, 364), (368, 369, 371, 370), (374, 375, 373, 372), (371, 375, 374, 370), (376, 377, 379, 378), (382, 383, 381, 380), (379, 383, 382, 378), (354, 355, 369, 368), (372, 373, 359, 358), (362, 363, 377, 376), (380, 381, 367, 366), (353, 360, 362, 355), (359, 366, 364, 357), (369, 376, 378, 371), (375, 382, 380, 373), (378, 382, 375, 371), (355, 362, 376, 369), (373, 380, 366, 359), (329, 352, 354, 331), (335, 358, 356, 333), (345, 368, 370, 347), (351, 374, 372, 349), (370, 374, 351, 347), (331, 354, 368, 345), (349, 372, 358, 335), (384, 385, 387, 386), (390, 391, 389, 388), (392, 393, 395, 394), (398, 399, 397, 396), (400, 401, 403, 402), (406, 407, 405, 404), (403, 407, 406, 402), (408, 409, 411, 410), (414, 415, 413, 412), (411, 415, 414, 410), (386, 387, 401, 400), (404, 405, 391, 390), (394, 395, 409, 408), (412, 413, 399, 398), (385, 392, 394, 387), (391, 398, 396, 389), (401, 408, 410, 403), (407, 414, 412, 405), (410, 414, 407, 403), (387, 394, 408, 401), (405, 412, 398, 391), (416, 417, 419, 418), (422, 423, 421, 420), (424, 425, 427, 426), (430, 431, 429, 428), (429, 431, 427, 425), (432, 433, 435, 434), (438, 439, 437, 436), (435, 439, 438, 434), (440, 441, 443, 442), (446, 447, 445, 444), (443, 447, 446, 442), (445, 447, 443, 441), (418, 419, 433, 432), (436, 437, 423, 422), (426, 427, 441, 440), (444, 445, 431, 430), (431, 445, 441, 427), (417, 424, 426, 419), (423, 430, 428, 421), (433, 440, 442, 435), (439, 446, 444, 437), (442, 446, 439, 435), (419, 426, 440, 433), (437, 444, 430, 423), (393, 416, 418, 395), (399, 422, 420, 397), (409, 432, 434, 411), (415, 438, 436, 413), (434, 438, 415, 411), (395, 418, 432, 409), (413, 436, 422, 399), (448, 452, 453, 449), (451, 455, 454, 450), (448, 450, 454, 452), (456, 460, 461, 457), (459, 463, 462, 458), (464, 468, 469, 465), (467, 471, 470, 466), (464, 466, 470, 468), (472, 476, 477, 473), (475, 479, 478, 474), (452, 464, 465, 453), (455, 467, 466, 454), (452, 454, 466, 464), (460, 472, 473, 461), (463, 475, 474, 462), (449, 453, 460, 456), (458, 462, 455, 451), (465, 469, 476, 472), (474, 478, 471, 467), (453, 465, 472, 460), (462, 474, 467, 455), (480, 484, 485, 481), (483, 487, 486, 482), (488, 492, 493, 489), (491, 495, 494, 490), (496, 500, 501, 497), (499, 503, 502, 498), (504, 508, 509, 505), (507, 511, 510, 506), (484, 496, 497, 485), (487, 499, 498, 486), (492, 504, 505, 493), (495, 507, 506, 494), (481, 485, 492, 488), (490, 494, 487, 483), (497, 501, 508, 504), (506, 510, 503, 499), (485, 497, 504, 492), (494, 506, 499, 487), (512, 516, 517, 513), (515, 519, 518, 514), (512, 514, 518, 516), (520, 524, 525, 521), (523, 527, 526, 522), (534, 535, 533, 532), (528, 532, 533, 529), (528, 530, 534, 532), (542, 543, 541, 540), (536, 540, 541, 537), (544, 545, 547, 546), (550, 551, 549, 548), (544, 546, 550, 548), (552, 553, 555, 554), (558, 559, 557, 556), (516, 528, 529, 517), (519, 531, 530, 518), (516, 518, 530, 528), (524, 536, 537, 525), (527, 539, 538, 526), (530, 531, 545, 544), (548, 549, 535, 534), (530, 544, 548, 534), (538, 539, 553, 552), (556, 557, 543, 542), (513, 517, 524, 520), (522, 526, 519, 515), (535, 542, 540, 533), (529, 533, 540, 536), (545, 552, 554, 547), (551, 558, 556, 549), (531, 538, 552, 545), (549, 556, 542, 535), (517, 529, 536, 524), (526, 538, 531, 519), (560, 564, 565, 561), (563, 567, 566, 562), (568, 572, 573, 569), (571, 575, 574, 570), (582, 583, 581, 580), (576, 580, 581, 577), (590, 591, 589, 588), (584, 588, 589, 585), (592, 593, 595, 594), (598, 599, 597, 596), (600, 601, 603, 602), (606, 607, 605, 604), (564, 576, 577, 565), (567, 579, 578, 566), (572, 584, 585, 573), (575, 587, 586, 574), (578, 579, 593, 592), (596, 597, 583, 582), (586, 587, 601, 600), (604, 605, 591, 590), (561, 565, 572, 568), (570, 574, 567, 563), (583, 590, 588, 581), (577, 581, 588, 584), (593, 600, 602, 595), (599, 606, 604, 597), (579, 586, 600, 593), (597, 604, 590, 583), (565, 577, 584, 572), (574, 586, 579, 567), (468, 512, 513, 469), (471, 515, 514, 470), (468, 470, 514, 512), (476, 520, 521, 477), (479, 523, 522, 478), (469, 513, 520, 476), (478, 522, 515, 471), (500, 560, 561, 501), (503, 563, 562, 502), (508, 568, 569, 509), (511, 571, 570, 510), (501, 561, 568, 508), (510, 570, 563, 503), (457, 461, 484, 480), (482, 486, 463, 459), (473, 477, 500, 496), (498, 502, 479, 475), (461, 473, 496, 484), (486, 498, 475, 463), (521, 525, 564, 560), (562, 566, 527, 523), (543, 582, 580, 541), (537, 541, 580, 576), (553, 592, 594, 555), (559, 598, 596, 557), (539, 578, 592, 553), (557, 596, 582, 543), (525, 537, 576, 564), (566, 578, 539, 527), (477, 521, 560, 500), (502, 562, 523, 479), (608, 612, 613, 609), (611, 615, 614, 610), (616, 620, 621, 617), (619, 623, 622, 618), (624, 628, 629, 625), (627, 631, 630, 626), (632, 636, 637, 633), (635, 639, 638, 634), (612, 624, 625, 613), (615, 627, 626, 614), (620, 632, 633, 621), (623, 635, 634, 622), (609, 613, 620, 616), (618, 622, 615, 611), (625, 629, 636, 632), (634, 638, 631, 627), (613, 625, 632, 620), (622, 634, 627, 615), (640, 644, 645, 641), (643, 647, 646, 642), (648, 652, 653, 649), (651, 655, 654, 650), (653, 655, 651, 649), (656, 660, 661, 657), (659, 663, 662, 658), (664, 668, 669, 665), (667, 671, 670, 666), (669, 671, 667, 665), (644, 656, 657, 645), (647, 659, 658, 646), (652, 664, 665, 653), (655, 667, 666, 654), (665, 667, 655, 653), (641, 645, 652, 648), (650, 654, 647, 643), (657, 661, 668, 664), (666, 670, 663, 659), (645, 657, 664, 652), (654, 666, 659, 647), (672, 676, 677, 673), (675, 679, 678, 674), (680, 684, 685, 681), (683, 687, 686, 682), (694, 695, 693, 692), (688, 692, 693, 689), (702, 703, 701, 700), (696, 700, 701, 697), (704, 705, 707, 706), (710, 711, 709, 708), (712, 713, 715, 714), (718, 719, 717, 716), (676, 688, 689, 677), (679, 691, 690, 678), (684, 696, 697, 685), (687, 699, 698, 686), (690, 691, 705, 704), (708, 709, 695, 694), (698, 699, 713, 712), (716, 717, 703, 702), (673, 677, 684, 680), (682, 686, 679, 675), (695, 702, 700, 693), (689, 693, 700, 696), (705, 712, 714, 707), (711, 718, 716, 709), (691, 698, 712, 705), (709, 716, 702, 695), (677, 689, 696, 684), (686, 698, 691, 679), (720, 724, 725, 721), (723, 727, 726, 722), (728, 732, 733, 729), (731, 735, 734, 730), (733, 735, 731, 729), (742, 743, 741, 740), (736, 740, 741, 737), (750, 751, 749, 748), (744, 748, 749, 745), (749, 751, 747, 745), (752, 753, 755, 754), (758, 759, 757, 756), (760, 761, 763, 762), (766, 767, 765, 764), (765, 767, 763, 761), (724, 736, 737, 725), (727, 739, 738, 726), (732, 744, 745, 733), (735, 747, 746, 734), (745, 747, 735, 733), (738, 739, 753, 752), (756, 757, 743, 742), (746, 747, 761, 760), (764, 765, 751, 750), (751, 765, 761, 747), (721, 725, 732, 728), (730, 734, 727, 723), (743, 750, 748, 741), (737, 741, 748, 744), (753, 760, 762, 755), (759, 766, 764, 757), (739, 746, 760, 753), (757, 764, 750, 743), (725, 737, 744, 732), (734, 746, 739, 727), (628, 672, 673, 629), (631, 675, 674, 630), (636, 680, 681, 637), (639, 683, 682, 638), (629, 673, 680, 636), (638, 682, 675, 631), (660, 720, 721, 661), (663, 723, 722, 662), (668, 728, 729, 669), (671, 731, 730, 670), (729, 731, 671, 669), (661, 721, 728, 668), (670, 730, 723, 663), (617, 621, 644, 640), (642, 646, 623, 619), (633, 637, 660, 656), (658, 662, 639, 635), (621, 633, 656, 644), (646, 658, 635, 623), (681, 685, 724, 720), (722, 726, 687, 683), (703, 742, 740, 701), (697, 701, 740, 736), (713, 752, 754, 715), (719, 758, 756, 717), (699, 738, 752, 713), (717, 756, 742, 703), (685, 697, 736, 724), (726, 738, 699, 687), (637, 681, 720, 660), (662, 722, 683, 639), (768, 769, 771, 770), (774, 775, 773, 772), (768, 770, 774, 772), (776, 777, 779, 778), (782, 783, 781, 780), (784, 785, 787, 786), (790, 791, 789, 788), (787, 791, 790, 786), (784, 786, 790, 788), (792, 793, 795, 794), (798, 799, 797, 796), (795, 799, 798, 794), (770, 771, 785, 784), (788, 789, 775, 774), (770, 784, 788, 774), (778, 779, 793, 792), (796, 797, 783, 782), (769, 776, 778, 771), (775, 782, 780, 773), (785, 792, 794, 787), (791, 798, 796, 789), (794, 798, 791, 787), (771, 778, 792, 785), (789, 796, 782, 775), (800, 801, 803, 802), (806, 807, 805, 804), (808, 809, 811, 810), (814, 815, 813, 812), (816, 817, 819, 818), (822, 823, 821, 820), (819, 823, 822, 818), (824, 825, 827, 826), (830, 831, 829, 828), (827, 831, 830, 826), (802, 803, 817, 816), (820, 821, 807, 806), (810, 811, 825, 824), (828, 829, 815, 814), (801, 808, 810, 803), (807, 814, 812, 805), (817, 824, 826, 819), (823, 830, 828, 821), (826, 830, 823, 819), (803, 810, 824, 817), (821, 828, 814, 807), (777, 800, 802, 779), (783, 806, 804, 781), (793, 816, 818, 795), (799, 822, 820, 797), (818, 822, 799, 795), (779, 802, 816, 793), (797, 820, 806, 783), (832, 833, 835, 834), (838, 839, 837, 836), (840, 841, 843, 842), (846, 847, 845, 844), (848, 849, 851, 850), (854, 855, 853, 852), (851, 855, 854, 850), (856, 857, 859, 858), (862, 863, 861, 860), (859, 863, 862, 858), (834, 835, 849, 848), (852, 853, 839, 838), (842, 843, 857, 856), (860, 861, 847, 846), (833, 840, 842, 835), (839, 846, 844, 837), (849, 856, 858, 851), (855, 862, 860, 853), (858, 862, 855, 851), (835, 842, 856, 849), (853, 860, 846, 839), (864, 865, 867, 866), (870, 871, 869, 868), (872, 873, 875, 874), (878, 879, 877, 876), (877, 879, 875, 873), (880, 881, 883, 882), (886, 887, 885, 884), (883, 887, 886, 882), (888, 889, 891, 890), (894, 895, 893, 892), (891, 895, 894, 890), (893, 895, 891, 889), (866, 867, 881, 880), (884, 885, 871, 870), (874, 875, 889, 888), (892, 893, 879, 878), (879, 893, 889, 875), (865, 872, 874, 867), (871, 878, 876, 869), (881, 888, 890, 883), (887, 894, 892, 885), (890, 894, 887, 883), (867, 874, 888, 881), (885, 892, 878, 871), (841, 864, 866, 843), (847, 870, 868, 845), (857, 880, 882, 859), (863, 886, 884, 861), (882, 886, 863, 859), (843, 866, 880, 857), (861, 884, 870, 847), (116, 448, 449, 117), (119, 451, 450, 118), (116, 118, 450, 448), (124, 456, 457, 125), (127, 459, 458, 126), (117, 449, 456, 124), (126, 458, 451, 119), (148, 480, 481, 149), (151, 483, 482, 150), (156, 488, 489, 157), (159, 491, 490, 158), (149, 481, 488, 156), (158, 490, 483, 151), (125, 457, 480, 148), (150, 482, 459, 127), (276, 608, 609, 277), (279, 611, 610, 278), (284, 616, 617, 285), (287, 619, 618, 286), (277, 609, 616, 284), (286, 618, 611, 279), (308, 640, 641, 309), (311, 643, 642, 310), (316, 648, 649, 317), (319, 651, 650, 318), (649, 651, 319, 317), (309, 641, 648, 316), (318, 650, 643, 311), (285, 617, 640, 308), (310, 642, 619, 287), (18, 19, 321, 320), (324, 325, 23, 22), (18, 320, 324, 22), (26, 27, 329, 328), (332, 333, 31, 30), (19, 26, 328, 321), (325, 332, 30, 23), (66, 67, 353, 352), (356, 357, 71, 70), (74, 75, 361, 360), (364, 365, 79, 78), (67, 74, 360, 353), (357, 364, 78, 71), (27, 66, 352, 329), (333, 356, 70, 31), (546, 547, 769, 768), (772, 773, 551, 550), (546, 768, 772, 550), (554, 555, 777, 776), (780, 781, 559, 558), (547, 554, 776, 769), (773, 780, 558, 551), (594, 595, 801, 800), (804, 805, 599, 598), (602, 603, 809, 808), (812, 813, 607, 606), (595, 602, 808, 801), (805, 812, 606, 599), (555, 594, 800, 777), (781, 804, 598, 559), (178, 179, 385, 384), (388, 389, 183, 182), (186, 187, 393, 392), (396, 397, 191, 190), (179, 186, 392, 385), (389, 396, 190, 183), (226, 227, 417, 416), (420, 421, 231, 230), (234, 235, 425, 424), (428, 429, 239, 238), (239, 429, 425, 235), (227, 234, 424, 417), (421, 428, 238, 231), (187, 226, 416, 393), (397, 420, 230, 191), (706, 707, 833, 832), (836, 837, 711, 710), (714, 715, 841, 840), (844, 845, 719, 718), (707, 714, 840, 833), (837, 844, 718, 711), (754, 755, 865, 864), (868, 869, 759, 758), (762, 763, 873, 872), (876, 877, 767, 766), (767, 877, 873, 763), (755, 762, 872, 865), (869, 876, 766, 759), (715, 754, 864, 841), (845, 868, 758, 719), (57, 160, 162, 59), (57, 61, 164, 160), (73, 176, 178, 75), (79, 182, 180, 77), (89, 93, 196, 192), (194, 198, 95, 91), (59, 162, 176, 73), (77, 180, 166, 63), (61, 89, 192, 164), (166, 194, 91, 63), (137, 141, 260, 256), (258, 262, 143, 139), (153, 157, 276, 272), (274, 278, 159, 155), (141, 153, 272, 260), (262, 274, 155, 143), (93, 137, 256, 196), (198, 258, 139, 95), (361, 384, 386, 363), (367, 390, 388, 365), (377, 400, 402, 379), (383, 406, 404, 381), (402, 406, 383, 379), (363, 386, 400, 377), (381, 404, 390, 367), (489, 493, 612, 608), (610, 614, 495, 491), (505, 509, 628, 624), (626, 630, 511, 507), (493, 505, 624, 612), (614, 626, 507, 495), (569, 573, 676, 672), (674, 678, 575, 571), (591, 694, 692, 589), (585, 589, 692, 688), (601, 704, 706, 603), (607, 710, 708, 605), (587, 690, 704, 601), (605, 708, 694, 591), (573, 585, 688, 676), (678, 690, 587, 575), (509, 569, 672, 628), (630, 674, 571, 511), (809, 832, 834, 811), (815, 838, 836, 813), (825, 848, 850, 827), (831, 854, 852, 829), (850, 854, 831, 827), (811, 834, 848, 825), (829, 852, 838, 815), (75, 178, 384, 361), (365, 388, 182, 79), (603, 706, 832, 809), (813, 836, 710, 607), (157, 489, 608, 276), (278, 610, 491, 159)])
me_cube_016.use_remesh_preserve_volume = False
me_cube_016.use_remesh_preserve_attributes = False
me_cube_016.use_mirror_vertex_groups = False
me_cube_016.update()
me_cube_015 = bpy.data.meshes.new('Cube.015')
me_cube_015.from_pydata([(2.0, -0.9818, 2.005), (2.0, -0.797, 2.005), (2.0, -0.797, 1.714), (2.0, -0.9818, 1.714), (1.698, -0.9818, 2.005), (1.698, -0.797, 2.005), (1.698, -0.9818, 0.01156), (1.698, -0.9818, 1.714), (1.686, -0.797, 1.714), (-2.0, -0.9818, 2.005), (-2.0, -0.797, 2.005), (0.0, -0.797, 2.005), (0.0, -0.9818, 2.005), (-2.0, -0.797, 1.714), (0.0, -0.9818, 1.714), (0.0, -0.797, 1.714), (-2.0, -0.9818, 1.714), (-1.698, -0.9818, 2.005), (-1.698, -0.797, 2.005), (-1.698, -0.9818, 1.714), (-1.686, -0.797, 1.714), (2.0, -0.9818, -1.982), (2.0, -0.797, -1.982), (2.0, -0.797, 0.01051), (2.0, -0.9818, 0.01051), (2.0, -0.797, -1.691), (2.0, -0.9818, -1.691), (1.698, -0.9818, -1.982), (1.698, -0.797, -1.982), (1.698, -0.797, 0.01051), (1.698, -0.9818, -1.691), (1.686, -0.797, -1.691), (-2.0, -0.9818, -1.982), (-2.0, -0.797, -1.982), (0.0, -0.797, -1.982), (0.0, -0.9818, -1.982), (-2.0, -0.797, 0.01051), (-2.0, -0.9818, 0.01051), (0.0, -0.9818, 0.01051), (0.0, -0.797, 0.01051), (-2.0, -0.797, -1.691), (0.0, -0.9818, -1.691), (0.0, -0.797, -1.691), (-2.0, -0.9818, -1.691), (-1.698, -0.9818, -1.982), (-1.698, -0.797, -1.982), (-1.698, -0.9818, 0.01051), (-1.698, -0.797, 0.01051), (-1.698, -0.9818, -1.691), (-1.686, -0.797, -1.691), (2.0, 0.7858, 2.005), (2.0, 0.7858, 1.714), (1.698, 0.7858, 2.005), (1.686, 0.7858, 1.714), (2.0, -0.005603, 2.005), (2.0, -0.005603, 1.714), (1.698, -0.005603, 2.005), (1.698, -0.005603, 1.714), (-2.0, 0.7858, 2.005), (-2.0, 0.7858, 1.714), (-1.698, 0.7858, 2.005), (-1.686, 0.7858, 1.714), (-2.0, -0.005603, 2.005), (-2.0, -0.005603, 1.714), (-1.698, -0.005603, 2.005), (-1.698, -0.005603, 1.714), (-2.0, 0.7858, -1.982), (-2.0, 0.7858, 0.01051), (-2.0, 0.7858, -1.691), (-1.698, 0.7858, -1.982), (-1.698, 0.7858, 0.01051), (-1.686, 0.7858, -1.691), (-2.0, -0.005603, -1.982), (-2.0, -0.005603, 0.01051), (-2.0, -0.005603, -1.691), (-1.698, -0.005603, -1.982), (-1.698, -0.005603, 0.01051), (-1.698, -0.005603, -1.691)], [], [(2, 1, 0, 3), (5, 11, 12, 4), (4, 7, 3, 0), (1, 2, 55, 54), (1, 5, 4, 0), (12, 14, 7, 4), (57, 8, 5, 56), (5, 1, 54, 56), (13, 16, 9, 10), (18, 17, 12, 11), (17, 9, 16, 19), (10, 62, 63, 13), (10, 9, 17, 18), (12, 17, 19, 14), (53, 57, 56, 52), (18, 64, 62, 10), (25, 26, 21, 22), (28, 27, 35, 34), (31, 42, 39, 29), (23, 24, 26, 25), (27, 21, 26, 30), (22, 21, 27, 28), (35, 27, 30, 41), (41, 30, 6, 38), (40, 33, 32, 43), (45, 34, 35, 44), (48, 46, 37, 43), (49, 47, 39, 42), (36, 40, 43, 37), (44, 48, 43, 32), (33, 40, 74, 72), (33, 45, 44, 32), (41, 38, 46, 48), (35, 41, 48, 44), (40, 36, 73, 74), (31, 28, 34, 42), (45, 33, 72, 75), (47, 49, 77, 76), (50, 54, 55, 51), (65, 61, 60, 64), (52, 56, 54, 50), (58, 59, 63, 62), (20, 65, 64, 18), (5, 8, 15, 11), (60, 58, 62, 64), (18, 11, 15, 20), (49, 42, 34, 45), (66, 72, 74, 68), (68, 74, 73, 67), (77, 49, 45, 75), (69, 75, 72, 66), (70, 76, 77, 71), (30, 26, 24, 6), (19, 46, 38, 14), (46, 19, 16, 37), (7, 6, 24, 3), (6, 7, 14, 38), (8, 29, 39, 15), (47, 20, 15, 39), (23, 2, 3, 24), (13, 36, 37, 16), (63, 73, 36, 13), (73, 63, 59, 67), (65, 76, 70, 61), (76, 65, 20, 47), (57, 55, 2, 8), (55, 57, 53, 51), (8, 2, 23, 29), (25, 31, 29, 23), (71, 77, 75, 69), (61, 70, 71, 69, 66, 68, 67, 59, 58, 60), (51, 53, 52, 50), (31, 25, 22, 28)])
me_cube_015.use_remesh_preserve_volume = False
me_cube_015.use_remesh_preserve_attributes = False
me_cube_015.use_mirror_vertex_groups = False
me_cube_015.update()
me_cube_014 = bpy.data.meshes.new('Cube.014')
me_cube_014.from_pydata([(2.0, -0.9882, 1.986), (2.0, -0.8034, 1.986), (2.0, -0.8034, 1.695), (2.0, -0.9882, 1.695), (1.698, -0.9882, 1.986), (1.698, -0.8034, 1.986), (1.686, -0.8034, 1.695), (-2.0, -0.9882, 1.986), (-2.0, -0.8034, 1.986), (0.0, -0.8034, 1.986), (0.0, -0.9882, 1.986), (0.0, -0.8034, 1.695), (-2.0, -0.9882, 1.695), (-1.698, -0.9882, 1.986), (-1.698, -0.8034, 1.986), (-1.686, -0.8034, 1.695), (2.0, -0.9882, -2.001), (2.0, -0.8034, -2.001), (2.0, -0.8034, -0.008809), (2.0, -0.9882, -0.008809), (2.0, -0.8034, -1.711), (2.0, -0.9882, -1.711), (1.698, -0.9882, -2.001), (1.698, -0.8034, -0.008809), (1.686, -0.8034, -1.711), (-2.0, -0.9882, -2.001), (-2.0, -0.8034, -2.001), (0.0, -0.9882, -2.001), (-2.0, -0.9882, -0.008809), (0.0, -0.8034, -0.008809), (0.0, -0.8034, -1.711), (-2.0, -0.9882, -1.711), (-1.698, -0.9882, -2.001), (-1.698, -0.8034, -0.008809), (-1.686, -0.8034, -1.711), (-2.0, 0.7793, 1.986), (-2.0, 0.7793, 1.695), (-1.698, 0.7793, 1.986), (-1.686, 0.7793, 1.695), (-2.0, -0.01202, 1.986), (-1.698, -0.01202, 1.986), (-1.698, -0.01202, 1.695), (2.0, 0.7793, -2.001), (2.0, 0.7793, -1.711), (1.698, 0.7793, -2.001), (1.686, 0.7793, -1.711), (2.0, -0.01202, -2.001), (2.0, -0.01202, -1.711), (1.698, -0.01202, -1.711), (-2.0, 0.7793, -2.001), (0.0, 0.7793, -2.001), (-2.0, 0.7793, -0.008809), (-2.0, 0.7793, -1.711), (0.0, 0.7793, -1.711), (-1.698, 0.7793, -2.001), (-1.698, 0.7793, -0.008809), (-1.686, 0.7793, -1.711), (-2.0, -0.01202, -2.001), (0.0, -0.01202, -1.711), (-1.698, -0.01202, -0.008809), (-1.698, -0.01202, -1.711)], [], [(2, 1, 0, 3), (5, 9, 10, 4), (1, 5, 4, 0), (14, 13, 10, 9), (8, 7, 13, 14), (14, 40, 39, 8), (20, 21, 16, 17), (24, 30, 29, 23), (18, 19, 21, 20), (17, 46, 47, 20), (24, 48, 58, 30), (34, 33, 29, 30), (34, 30, 58, 60), (33, 34, 60, 59), (41, 38, 37, 40), (15, 41, 40, 14), (5, 6, 11, 9), (37, 35, 39, 40), (14, 9, 11, 15), (42, 43, 47, 46), (45, 53, 58, 48), (56, 60, 58, 53), (55, 59, 60, 56), (46, 17, 16, 22, 27, 32, 25, 26, 57, 49, 54, 50, 44, 42), (4, 10, 13, 7, 12, 28, 31, 25, 32, 27, 22, 16, 21, 19, 3, 0), (6, 23, 29, 11), (33, 15, 11, 29), (18, 2, 3, 19), (8, 39, 35, 36, 51, 52, 49, 57, 26, 25, 31, 28, 12, 7), (41, 59, 55, 38), (59, 41, 15, 33), (2, 6, 5, 1), (38, 55, 56, 53, 45, 43, 42, 44, 50, 54, 49, 52, 51, 36, 35, 37), (6, 2, 18, 23), (20, 24, 23, 18), (47, 48, 24, 20), (48, 47, 43, 45)])
me_cube_014.use_remesh_preserve_volume = False
me_cube_014.use_remesh_preserve_attributes = False
me_cube_014.use_mirror_vertex_groups = False
me_cube_014.update()
me_cube_013 = bpy.data.meshes.new('Cube.013')
me_cube_013.from_pydata([(2.0, -0.9913, 2.005), (2.0, -0.8065, 2.005), (2.0, -0.8065, 1.715), (2.0, -0.9913, 1.715), (1.698, -0.9913, 2.005), (1.698, -0.8065, 2.005), (1.698, -0.9913, 0.01177), (1.698, -0.9913, 1.715), (1.686, -0.8065, 1.715), (-2.0, -0.9913, 2.005), (-2.0, -0.8065, 2.005), (0.0, -0.8065, 2.005), (0.0, -0.9913, 2.005), (-2.0, -0.8065, 1.715), (0.0, -0.9913, 1.715), (0.0, -0.8065, 1.715), (-2.0, -0.9913, 1.715), (-1.698, -0.9913, 2.005), (-1.698, -0.8065, 2.005), (-1.698, -0.9913, 1.715), (-1.686, -0.8065, 1.715), (2.0, -0.9913, -1.982), (2.0, -0.8065, -1.982), (2.0, -0.8065, 0.01071), (2.0, -0.9913, 0.01071), (2.0, -0.8065, -1.691), (2.0, -0.9913, -1.691), (1.698, -0.9913, -1.982), (1.698, -0.8065, -1.982), (1.698, -0.8065, 0.01071), (1.698, -0.9913, -1.691), (1.686, -0.8065, -1.691), (-2.0, -0.9913, -1.982), (-2.0, -0.8065, -1.982), (0.0, -0.8065, -1.982), (0.0, -0.9913, -1.982), (-2.0, -0.8065, 0.01071), (-2.0, -0.9913, 0.01071), (0.0, -0.9913, 0.01071), (0.0, -0.8065, 0.01071), (-2.0, -0.8065, -1.691), (0.0, -0.9913, -1.691), (0.0, -0.8065, -1.691), (-2.0, -0.9913, -1.691), (-1.698, -0.9913, -1.982), (-1.698, -0.8065, -1.982), (-1.698, -0.9913, 0.01071), (-1.698, -0.8065, 0.01071), (-1.698, -0.9913, -1.691), (-1.686, -0.8065, -1.691), (-2.0, 0.7763, 2.005), (-2.0, 0.7763, 1.715), (-1.698, 0.7763, 2.005), (-1.686, 0.7763, 1.715), (-2.0, -0.0151, 2.005), (-2.0, -0.0151, 1.715), (-1.698, -0.0151, 2.005), (-1.698, -0.0151, 1.715), (-2.0, 0.7763, -1.982), (-2.0, 0.7763, 0.01071), (-2.0, 0.7763, -1.691), (-1.698, 0.7763, -1.982), (-1.698, 0.7763, 0.01071), (-1.686, 0.7763, -1.691), (-2.0, -0.0151, -1.982), (-2.0, -0.0151, 0.01071), (-2.0, -0.0151, -1.691), (-1.698, -0.0151, -1.982), (-1.698, -0.0151, 0.01071), (-1.698, -0.0151, -1.691)], [], [(2, 1, 0, 3), (5, 11, 12, 4), (4, 7, 3, 0), (1, 5, 4, 0), (12, 14, 7, 4), (13, 16, 9, 10), (18, 17, 12, 11), (17, 9, 16, 19), (10, 54, 55, 13), (10, 9, 17, 18), (12, 17, 19, 14), (18, 56, 54, 10), (25, 26, 21, 22), (28, 27, 35, 34), (31, 42, 39, 29), (23, 24, 26, 25), (27, 21, 26, 30), (22, 21, 27, 28), (35, 27, 30, 41), (41, 30, 6, 38), (40, 33, 32, 43), (45, 34, 35, 44), (48, 46, 37, 43), (49, 47, 39, 42), (36, 40, 43, 37), (44, 48, 43, 32), (33, 40, 66, 64), (33, 45, 44, 32), (41, 38, 46, 48), (35, 41, 48, 44), (40, 36, 65, 66), (31, 28, 34, 42), (45, 33, 64, 67), (47, 49, 69, 68), (57, 53, 52, 56), (50, 51, 55, 54), (20, 57, 56, 18), (5, 8, 15, 11), (52, 50, 54, 56), (18, 11, 15, 20), (49, 42, 34, 45), (58, 64, 66, 60), (60, 66, 65, 59), (69, 49, 45, 67), (61, 67, 64, 58), (62, 68, 69, 63), (30, 26, 24, 6), (19, 46, 38, 14), (46, 19, 16, 37), (7, 6, 24, 3), (6, 7, 14, 38), (8, 29, 39, 15), (47, 20, 15, 39), (23, 2, 3, 24), (13, 36, 37, 16), (55, 65, 36, 13), (65, 55, 51, 59), (57, 68, 62, 53), (68, 57, 20, 47), (8, 2, 23, 29), (25, 31, 29, 23), (63, 69, 67, 61), (53, 62, 63, 61, 58, 60, 59, 51, 50, 52), (31, 25, 22, 28), (2, 8, 5, 1)])
me_cube_013.use_remesh_preserve_volume = False
me_cube_013.use_remesh_preserve_attributes = False
me_cube_013.use_mirror_vertex_groups = False
me_cube_013.update()
me_cube_012 = bpy.data.meshes.new('Cube.012')
me_cube_012.from_pydata([(2.0, -1.001, 1.994), (2.0, -0.8165, 1.994), (2.0, -0.8165, 1.703), (2.0, -1.001, 1.703), (1.698, -1.001, 1.994), (1.698, -0.8165, 1.994), (1.698, -1.001, 0.0001445), (1.698, -1.001, 1.703), (1.686, -0.8165, 1.703), (-2.0, -1.001, 1.994), (-2.0, -0.8165, 1.994), (0.0, -0.8165, 1.994), (0.0, -1.001, 1.994), (-2.0, -0.8165, 1.703), (0.0, -1.001, 1.703), (0.0, -0.8165, 1.703), (-2.0, -1.001, 1.703), (-1.698, -1.001, 1.994), (-1.698, -0.8165, 1.994), (-1.698, -1.001, 1.703), (-1.686, -0.8165, 1.703), (2.0, -1.001, -1.993), (2.0, -0.8165, -1.993), (2.0, -0.8165, -0.0009146), (2.0, -1.001, -0.0009147), (2.0, -0.8165, -1.703), (2.0, -1.001, -1.703), (1.698, -1.001, -1.993), (1.698, -0.8165, -1.993), (1.698, -0.8165, -0.0009146), (1.698, -1.001, -1.703), (1.686, -0.8165, -1.703), (-2.0, -1.001, -1.993), (-2.0, -0.8165, -1.993), (0.0, -0.8165, -1.993), (0.0, -1.001, -1.993), (-2.0, -0.8165, -0.0009146), (-2.0, -1.001, -0.0009147), (0.0, -1.001, -0.0009147), (0.0, -0.8165, -0.0009146), (-2.0, -0.8165, -1.703), (0.0, -1.001, -1.703), (0.0, -0.8165, -1.703), (-2.0, -1.001, -1.703), (-1.698, -1.001, -1.993), (-1.698, -0.8165, -1.993), (-1.698, -1.001, -0.0009147), (-1.698, -0.8165, -0.0009146), (-1.698, -1.001, -1.703), (-1.686, -0.8165, -1.703), (-2.0, 0.7663, 1.994), (-2.0, 0.7663, 1.703), (-1.698, 0.7663, 1.994), (-1.686, 0.7663, 1.703), (-2.0, -0.0251, 1.994), (-2.0, -0.0251, 1.703), (-1.698, -0.0251, 1.994), (-1.698, -0.0251, 1.703), (-2.0, 0.7663, -1.993), (-2.0, 0.7663, -1.703), (-1.698, 0.7663, -1.993), (-1.686, 0.7663, -1.703), (-2.0, -0.0251, -1.993), (-2.0, -0.0251, -1.703), (-1.698, -0.0251, -1.993), (-1.698, -0.0251, -1.703)], [], [(2, 1, 0, 3), (5, 11, 12, 4), (4, 7, 3, 0), (1, 5, 4, 0), (12, 14, 7, 4), (13, 16, 9, 10), (18, 17, 12, 11), (17, 9, 16, 19), (10, 54, 55, 13), (10, 9, 17, 18), (12, 17, 19, 14), (18, 56, 54, 10), (25, 26, 21, 22), (28, 27, 35, 34), (31, 42, 39, 29), (23, 24, 26, 25), (27, 21, 26, 30), (22, 21, 27, 28), (35, 27, 30, 41), (41, 30, 6, 38), (40, 33, 32, 43), (45, 34, 35, 44), (48, 46, 37, 43), (49, 47, 39, 42), (36, 40, 43, 37), (44, 48, 43, 32), (33, 40, 63, 62), (33, 45, 44, 32), (41, 38, 46, 48), (35, 41, 48, 44), (31, 28, 34, 42), (45, 33, 62, 64), (49, 40, 36, 47), (57, 53, 52, 56), (50, 51, 55, 54), (20, 57, 56, 18), (5, 8, 15, 11), (52, 50, 54, 56), (18, 11, 15, 20), (49, 42, 34, 45), (58, 62, 63, 59), (65, 49, 45, 64), (60, 64, 62, 58), (20, 47, 36, 13), (30, 26, 24, 6), (19, 46, 38, 14), (46, 19, 16, 37), (7, 6, 24, 3), (6, 7, 14, 38), (8, 29, 39, 15), (47, 20, 15, 39), (23, 2, 3, 24), (13, 36, 37, 16), (59, 63, 65, 61), (65, 63, 40, 49), (55, 57, 20, 13), (57, 55, 51, 53), (58, 59, 61, 60), (53, 51, 50, 52), (8, 2, 23, 29), (25, 31, 29, 23), (61, 65, 64, 60), (2, 8, 5, 1), (31, 25, 22, 28)])
me_cube_012.use_remesh_preserve_volume = False
me_cube_012.use_remesh_preserve_attributes = False
me_cube_012.use_mirror_vertex_groups = False
me_cube_012.update()
me_cube_011 = bpy.data.meshes.new('Cube.011')
me_cube_011.from_pydata([(-2.0, -0.7848, -1.994), (-2.0, -0.9696, -1.994), (-2.0, -0.9696, -7.763e-05), (-2.0, -0.7848, -0.001137), (-2.0, -0.9696, -1.703), (-2.0, -0.7848, -1.703), (-1.698, -0.7848, -1.994), (-1.698, -0.9696, -1.994), (-1.698, -0.7848, -7.757e-05), (-1.698, -0.7848, -1.703), (2.0, -0.7848, -1.994), (2.0, -0.9696, -1.994), (-9.871e-08, -0.9696, -1.994), (-3.785e-08, -0.7848, -1.994), (2.0, -0.9696, -1.703), (-3.785e-08, -0.7848, -1.703), (2.0, -0.7848, -1.703), (1.698, -0.7848, -1.994), (1.698, -0.9696, -1.994), (1.698, -0.7848, -1.703), (-2.0, -0.7848, 1.994), (-2.0, -0.9696, 1.994), (-2.0, -0.9696, 1.703), (-2.0, -0.7848, 1.703), (-1.698, -0.7848, 1.994), (-1.698, -0.9696, 1.994), (-1.698, -0.7848, 1.703), (2.0, -0.7848, 1.994), (2.0, -0.9696, 1.994), (-9.871e-08, -0.9696, 1.994), (-3.785e-08, -0.7848, 1.994), (2.0, -0.9696, 0.0009816), (2.0, -0.7848, 0.0009817), (-3.785e-08, -0.7848, 0.0009817), (2.0, -0.9696, 1.703), (-3.785e-08, -0.7848, 1.703), (2.0, -0.7848, 1.703), (1.698, -0.7848, 1.994), (1.698, -0.9696, 1.994), (1.698, -0.7848, 0.0009817), (1.698, -0.7848, 1.703)], [], [(4, 5, 0, 1), (7, 6, 13, 12), (6, 0, 5, 9), (1, 0, 6, 7), (13, 6, 9, 15), (14, 11, 10, 16), (18, 12, 13, 17), (17, 19, 16, 10), (11, 18, 17, 10), (13, 15, 19, 17), (22, 21, 20, 23), (25, 29, 30, 24), (26, 8, 3, 23), (35, 33, 8, 26), (24, 26, 23, 20), (21, 25, 24, 20), (2, 22, 23, 3), (30, 35, 26, 24), (34, 36, 27, 28), (38, 37, 30, 29), (40, 36, 32, 39), (31, 32, 36, 34), (37, 27, 36, 40), (28, 27, 37, 38), (35, 40, 39, 33), (30, 37, 40, 35), (4, 2, 3, 5), (8, 9, 5, 3), (31, 14, 16, 32), (19, 39, 32, 16), (39, 19, 15, 33), (9, 8, 33, 15), (2, 4, 1, 7, 12, 18, 11, 14, 31, 34, 28, 38, 29, 25, 21, 22)])
me_cube_011.use_remesh_preserve_volume = False
me_cube_011.use_remesh_preserve_attributes = False
me_cube_011.use_mirror_vertex_groups = False
me_cube_011.update()
me_cube_010 = bpy.data.meshes.new('Cube.010')
me_cube_010.from_pydata([(2.0, 0.7881, -2.002), (2.0, 0.9728, -2.002), (2.0, 0.9728, -0.008285), (2.0, 0.7881, -0.009345), (2.0, 0.9728, -1.711), (2.0, 0.7881, -1.711), (1.698, 0.7881, -2.002), (1.698, 0.9728, -2.002), (1.698, 0.7881, -0.008285), (1.698, 0.7881, -1.711), (-2.0, 0.7881, -2.002), (-2.0, 0.9728, -2.002), (-3.559e-09, 0.9728, -2.002), (-3.587e-08, 0.7881, -2.002), (-2.0, 0.9728, -1.711), (-3.587e-08, 0.7881, -1.711), (-2.0, 0.7881, -1.711), (-1.698, 0.7881, -2.002), (-1.698, 0.9728, -2.002), (-1.698, 0.7881, -1.711), (2.0, 0.7881, 1.985), (2.0, 0.9728, 1.985), (2.0, 0.9728, 1.695), (2.0, 0.7881, 1.695), (1.698, 0.7881, 1.985), (1.698, 0.9728, 1.985), (1.698, 0.7881, 1.695), (-2.0, 0.7881, 1.985), (-2.0, 0.9728, 1.985), (-3.559e-09, 0.9728, 1.985), (-3.587e-08, 0.7881, 1.985), (-2.0, 0.9728, -0.007226), (-2.0, 0.7881, -0.007226), (-3.587e-08, 0.7881, -0.007226), (-2.0, 0.9728, 1.695), (-3.587e-08, 0.7881, 1.695), (-2.0, 0.7881, 1.695), (-1.698, 0.7881, 1.985), (-1.698, 0.9728, 1.985), (-1.698, 0.7881, -0.007226), (-1.698, 0.7881, 1.695)], [], [(4, 5, 0, 1), (7, 6, 13, 12), (6, 0, 5, 9), (1, 0, 6, 7), (13, 6, 9, 15), (14, 11, 10, 16), (18, 12, 13, 17), (17, 19, 16, 10), (11, 18, 17, 10), (13, 15, 19, 17), (22, 21, 20, 23), (25, 29, 30, 24), (26, 8, 3, 23), (35, 33, 8, 26), (24, 26, 23, 20), (21, 25, 24, 20), (2, 22, 23, 3), (30, 35, 26, 24), (34, 36, 27, 28), (38, 37, 30, 29), (40, 36, 32, 39), (31, 32, 36, 34), (37, 27, 36, 40), (28, 27, 37, 38), (35, 40, 39, 33), (30, 37, 40, 35), (4, 2, 3, 5), (8, 9, 5, 3), (31, 14, 16, 32), (19, 39, 32, 16), (39, 19, 15, 33), (9, 8, 33, 15), (2, 4, 1, 7, 12, 18, 11, 14, 31, 34, 28, 38, 29, 25, 21, 22)])
me_cube_010.use_remesh_preserve_volume = False
me_cube_010.use_remesh_preserve_attributes = False
me_cube_010.use_mirror_vertex_groups = False
me_cube_010.update()
me_cube_009 = bpy.data.meshes.new('Cube.009')
me_cube_009.from_pydata([(2.0, -0.9917, 1.994), (2.0, -0.8069, 1.994), (2.0, -0.8069, 1.703), (2.0, -0.9917, 1.703), (1.698, -0.9917, 1.994), (1.698, -0.8069, 1.994), (1.698, -0.9917, 0.0001162), (1.698, -0.9917, 1.703), (1.686, -0.8069, 1.703), (-2.0, -0.9917, 1.994), (-2.0, -0.8069, 1.994), (0.0, -0.8069, 1.994), (0.0, -0.9917, 1.994), (-2.0, -0.8069, 1.703), (0.0, -0.9917, 1.703), (0.0, -0.8069, 1.703), (-2.0, -0.9917, 1.703), (-1.698, -0.9917, 1.994), (-1.698, -0.8069, 1.994), (-1.698, -0.9917, 1.703), (-1.686, -0.8069, 1.703), (2.0, -0.9917, -1.994), (2.0, -0.8069, -1.994), (2.0, -0.8069, -0.0009429), (2.0, -0.9917, -0.0009429), (2.0, -0.8069, -1.703), (2.0, -0.9917, -1.703), (1.698, -0.9917, -1.994), (1.698, -0.8069, -1.994), (1.698, -0.8069, -0.0009429), (1.698, -0.9917, -1.703), (1.686, -0.8069, -1.703), (-2.0, -0.9917, -1.994), (-2.0, -0.8069, -1.994), (0.0, -0.8069, -1.994), (0.0, -0.9917, -1.994), (-2.0, -0.8069, -0.0009429), (-2.0, -0.9917, -0.0009429), (0.0, -0.9917, -0.0009429), (0.0, -0.8069, -0.0009429), (-2.0, -0.8069, -1.703), (0.0, -0.9917, -1.703), (0.0, -0.8069, -1.703), (-2.0, -0.9917, -1.703), (-1.698, -0.9917, -1.994), (-1.698, -0.8069, -1.994), (-1.698, -0.9917, -0.0009429), (-1.698, -0.8069, -0.0009429), (-1.698, -0.9917, -1.703), (-1.686, -0.8069, -1.703), (2.0, 0.7758, 1.994), (2.0, 0.7758, 1.703), (1.698, 0.7758, 1.994), (1.686, 0.7758, 1.703), (2.0, -0.01554, 1.994), (2.0, -0.01554, 1.703), (1.698, -0.01554, 1.994), (1.698, -0.01554, 1.703), (-2.0, 0.7758, 1.994), (-2.0, 0.7758, 1.703), (-1.698, 0.7758, 1.994), (-1.686, 0.7758, 1.703), (-2.0, -0.01554, 1.994), (-2.0, -0.01554, 1.703), (-1.698, -0.01554, 1.994), (-1.698, -0.01554, 1.703), (2.0, 0.7758, -1.994), (2.0, 0.7758, -1.703), (1.698, 0.7758, -1.994), (1.686, 0.7758, -1.703), (2.0, -0.01554, -1.994), (2.0, -0.01554, -1.703), (1.698, -0.01554, -1.994), (1.698, -0.01554, -1.703), (-2.0, 0.7758, -1.994), (-2.0, 0.7758, -1.703), (-1.698, 0.7758, -1.994), (-1.686, 0.7758, -1.703), (-2.0, -0.01554, -1.994), (-2.0, -0.01554, -1.703), (-1.698, -0.01554, -1.994), (-1.698, -0.01554, -1.703)], [], [(2, 1, 0, 3), (5, 11, 12, 4), (4, 7, 3, 0), (1, 2, 55, 54), (1, 5, 4, 0), (12, 14, 7, 4), (57, 8, 5, 56), (5, 1, 54, 56), (13, 16, 9, 10), (18, 17, 12, 11), (17, 9, 16, 19), (10, 62, 63, 13), (10, 9, 17, 18), (12, 17, 19, 14), (53, 57, 56, 52), (18, 64, 62, 10), (25, 26, 21, 22), (28, 27, 35, 34), (31, 42, 39, 29), (23, 24, 26, 25), (27, 21, 26, 30), (22, 70, 71, 25), (22, 21, 27, 28), (35, 27, 30, 41), (41, 30, 6, 38), (31, 73, 72, 28), (28, 72, 70, 22), (40, 33, 32, 43), (45, 34, 35, 44), (48, 46, 37, 43), (49, 47, 39, 42), (36, 40, 43, 37), (44, 48, 43, 32), (33, 40, 79, 78), (33, 45, 44, 32), (41, 38, 46, 48), (35, 41, 48, 44), (31, 28, 34, 42), (45, 33, 78, 80), (49, 40, 36, 47), (50, 54, 55, 51), (65, 61, 60, 64), (52, 56, 54, 50), (58, 59, 63, 62), (20, 65, 64, 18), (5, 8, 15, 11), (60, 58, 62, 64), (18, 11, 15, 20), (66, 67, 71, 70), (49, 42, 34, 45), (68, 66, 70, 72), (74, 78, 79, 75), (81, 49, 45, 80), (76, 80, 78, 74), (20, 47, 36, 13), (73, 69, 68, 72), (30, 26, 24, 6), (19, 46, 38, 14), (46, 19, 16, 37), (7, 6, 24, 3), (6, 7, 14, 38), (8, 29, 39, 15), (47, 20, 15, 39), (23, 2, 3, 24), (13, 36, 37, 16), (75, 79, 81, 77), (81, 79, 40, 49), (63, 65, 20, 13), (65, 63, 59, 61), (57, 55, 2, 8), (55, 57, 53, 51), (74, 75, 77, 76), (61, 59, 58, 60), (8, 2, 23, 29), (25, 31, 29, 23), (71, 73, 31, 25), (73, 71, 67, 69), (77, 81, 80, 76), (69, 67, 66, 68), (51, 53, 52, 50)])
me_cube_009.use_remesh_preserve_volume = False
me_cube_009.use_remesh_preserve_attributes = False
me_cube_009.use_mirror_vertex_groups = False
me_cube_009.update()
me_cube_008 = bpy.data.meshes.new('Cube.008')
me_cube_008.from_pydata([(2.0, -0.9957, 1.995), (2.0, -0.811, 1.995), (2.0, -0.811, 1.704), (2.0, -0.9957, 1.704), (1.698, -0.9957, 1.995), (1.698, -0.811, 1.995), (1.698, -0.9957, 0.001481), (1.698, -0.9957, 1.704), (1.686, -0.811, 1.704), (-2.0, -0.9957, 1.995), (-2.0, -0.811, 1.995), (0.0, -0.811, 1.995), (0.0, -0.9957, 1.995), (-2.0, -0.811, 1.704), (0.0, -0.9957, 1.704), (0.0, -0.811, 1.704), (-2.0, -0.9957, 1.704), (-1.698, -0.9957, 1.995), (-1.698, -0.811, 1.995), (-1.698, -0.9957, 1.704), (-1.686, -0.811, 1.704), (2.0, -0.9957, -1.992), (2.0, -0.811, -1.992), (2.0, -0.811, 0.0004222), (2.0, -0.9957, 0.0004221), (2.0, -0.811, -1.701), (2.0, -0.9957, -1.701), (1.698, -0.9957, -1.992), (1.698, -0.811, -1.992), (1.698, -0.811, 0.0004222), (1.698, -0.9957, -1.701), (1.686, -0.811, -1.701), (-2.0, -0.9957, -1.992), (-2.0, -0.811, -1.992), (0.0, -0.811, -1.992), (0.0, -0.9957, -1.992), (-2.0, -0.811, 0.0004222), (-2.0, -0.9957, 0.0004221), (0.0, -0.9957, 0.0004221), (0.0, -0.811, 0.0004222), (-2.0, -0.811, -1.701), (0.0, -0.9957, -1.701), (0.0, -0.811, -1.701), (-2.0, -0.9957, -1.701), (-1.698, -0.9957, -1.992), (-1.698, -0.811, -1.992), (-1.698, -0.9957, 0.0004221), (-1.698, -0.811, 0.0004222), (-1.698, -0.9957, -1.701), (-1.686, -0.811, -1.701), (2.0, 0.7718, 1.995), (2.0, 0.7718, 1.704), (1.698, 0.7718, 1.995), (1.686, 0.7718, 1.704), (2.0, -0.01959, 1.995), (2.0, -0.01959, 1.704), (1.698, -0.01959, 1.995), (1.698, -0.01959, 1.704), (-2.0, 0.7718, 1.995), (-2.0, 0.7718, 1.704), (-1.698, 0.7718, 1.995), (-1.686, 0.7718, 1.704), (-2.0, -0.01959, 1.995), (-2.0, -0.01959, 1.704), (-1.698, -0.01959, 1.995), (-1.698, -0.01959, 1.704), (2.0, 0.7718, -1.992), (2.0, 0.7718, -1.701), (1.698, 0.7718, -1.992), (1.686, 0.7718, -1.701), (2.0, -0.01959, -1.992), (2.0, -0.01959, -1.701), (1.698, -0.01959, -1.992), (1.698, -0.01959, -1.701), (-2.0, 0.7718, -1.992), (-2.0, 0.7718, 0.0004223), (-2.0, 0.7718, -1.701), (-1.698, 0.7718, -1.992), (-1.698, 0.7718, 0.0004223), (-1.686, 0.7718, -1.701), (-2.0, -0.01959, -1.992), (-2.0, -0.01959, 0.0004222), (-2.0, -0.01959, -1.701), (-1.698, -0.01959, -1.992), (-1.698, -0.01959, 0.0004222), (-1.698, -0.01959, -1.701)], [], [(2, 1, 0, 3), (5, 11, 12, 4), (4, 7, 3, 0), (1, 2, 55, 54), (1, 5, 4, 0), (12, 14, 7, 4), (57, 8, 5, 56), (5, 1, 54, 56), (13, 16, 9, 10), (18, 17, 12, 11), (17, 9, 16, 19), (10, 62, 63, 13), (10, 9, 17, 18), (12, 17, 19, 14), (53, 57, 56, 52), (18, 64, 62, 10), (25, 26, 21, 22), (28, 27, 35, 34), (31, 42, 39, 29), (23, 24, 26, 25), (27, 21, 26, 30), (22, 70, 71, 25), (22, 21, 27, 28), (35, 27, 30, 41), (41, 30, 6, 38), (31, 73, 72, 28), (28, 72, 70, 22), (40, 33, 32, 43), (45, 34, 35, 44), (48, 46, 37, 43), (49, 47, 39, 42), (36, 40, 43, 37), (44, 48, 43, 32), (33, 40, 82, 80), (33, 45, 44, 32), (41, 38, 46, 48), (35, 41, 48, 44), (40, 36, 81, 82), (31, 28, 34, 42), (45, 33, 80, 83), (47, 49, 85, 84), (50, 54, 55, 51), (65, 61, 60, 64), (52, 56, 54, 50), (58, 59, 63, 62), (20, 65, 64, 18), (5, 8, 15, 11), (60, 58, 62, 64), (18, 11, 15, 20), (66, 67, 71, 70), (49, 42, 34, 45), (68, 66, 70, 72), (74, 80, 82, 76), (76, 82, 81, 75), (85, 49, 45, 83), (77, 83, 80, 74), (78, 84, 85, 79), (73, 69, 68, 72), (30, 26, 24, 6), (19, 46, 38, 14), (46, 19, 16, 37), (7, 6, 24, 3), (6, 7, 14, 38), (8, 29, 39, 15), (47, 20, 15, 39), (23, 2, 3, 24), (13, 36, 37, 16), (63, 81, 36, 13), (81, 63, 59, 75), (65, 84, 78, 61), (84, 65, 20, 47), (57, 55, 2, 8), (55, 57, 53, 51), (8, 2, 23, 29), (25, 31, 29, 23), (71, 73, 31, 25), (73, 71, 67, 69), (79, 85, 83, 77), (61, 78, 79, 77, 74, 76, 75, 59, 58, 60), (51, 53, 52, 50), (69, 67, 66, 68)])
me_cube_008.use_remesh_preserve_volume = False
me_cube_008.use_remesh_preserve_attributes = False
me_cube_008.use_mirror_vertex_groups = False
me_cube_008.update()
me_cube_006 = bpy.data.meshes.new('Cube.006')
me_cube_006.from_pydata([(2.0, -0.9761, 1.982), (2.0, -0.7913, 1.982), (2.0, -0.7913, 1.691), (2.0, -0.9761, 1.691), (1.698, -0.9761, 1.982), (1.698, -0.7913, 1.982), (1.698, -0.9761, -0.01209), (1.698, -0.9761, 1.691), (1.686, -0.7913, 1.691), (-2.0, -0.9761, 1.982), (-2.0, -0.7913, 1.982), (0.0, -0.7913, 1.982), (0.0, -0.9761, 1.982), (-2.0, -0.7913, 1.691), (0.0, -0.9761, 1.691), (0.0, -0.7913, 1.691), (-2.0, -0.9761, 1.691), (-1.698, -0.9761, 1.982), (-1.698, -0.7913, 1.982), (-1.698, -0.9761, 1.691), (-1.686, -0.7913, 1.691), (2.0, -0.9761, -2.006), (2.0, -0.7913, -2.006), (2.0, -0.7913, -0.01314), (2.0, -0.9761, -0.01314), (2.0, -0.7913, -1.715), (2.0, -0.9761, -1.715), (1.698, -0.9761, -2.006), (1.698, -0.7913, -2.006), (1.698, -0.7913, -0.01314), (1.698, -0.9761, -1.715), (1.686, -0.7913, -1.715), (-2.0, -0.9761, -2.006), (-2.0, -0.7913, -2.006), (0.0, -0.7913, -2.006), (0.0, -0.9761, -2.006), (-2.0, -0.7913, -0.01314), (-2.0, -0.9761, -0.01314), (0.0, -0.9761, -0.01314), (0.0, -0.7913, -0.01314), (-2.0, -0.7913, -1.715), (0.0, -0.9761, -1.715), (0.0, -0.7913, -1.715), (-2.0, -0.9761, -1.715), (-1.698, -0.9761, -2.006), (-1.698, -0.7913, -2.006), (-1.698, -0.9761, -0.01314), (-1.698, -0.7913, -0.01314), (-1.698, -0.9761, -1.715), (-1.686, -0.7913, -1.715), (2.0, 0.7914, 1.982), (2.0, 0.7914, 1.691), (1.698, 0.7914, 1.982), (1.686, 0.7914, 1.691), (2.0, 5.794e-05, 1.982), (2.0, 5.794e-05, 1.691), (1.698, 5.794e-05, 1.982), (1.698, 5.794e-05, 1.691), (-2.0, 0.7914, 1.982), (-2.0, 0.7914, 1.691), (-1.698, 0.7914, 1.982), (-1.686, 0.7914, 1.691), (-2.0, 5.794e-05, 1.982), (-2.0, 5.794e-05, 1.691), (-1.698, 5.794e-05, 1.982), (-1.698, 5.794e-05, 1.691), (2.0, 0.7914, -2.006), (2.0, 0.7914, -1.715), (1.698, 0.7914, -2.006), (1.686, 0.7914, -1.715), (2.0, 5.817e-05, -2.006), (2.0, 5.817e-05, -1.715), (1.698, 5.817e-05, -2.006), (1.698, 5.817e-05, -1.715), (-2.0, 0.7914, -2.006), (0.0, 0.7914, -2.006), (-2.0, 0.7914, -0.01314), (-2.0, 0.7914, -1.715), (0.0, 0.7914, -1.715), (-1.698, 0.7914, -2.006), (-1.698, 0.7914, -0.01314), (-1.686, 0.7914, -1.715), (-2.0, 5.817e-05, -2.006), (0.0, 5.817e-05, -2.006), (-2.0, 5.8e-05, -0.01314), (-2.0, 5.817e-05, -1.715), (0.0, 5.817e-05, -1.715), (-1.698, 5.817e-05, -2.006), (-1.698, 5.8e-05, -0.01314), (-1.698, 5.817e-05, -1.715)], [], [(2, 1, 0, 3), (5, 11, 12, 4), (4, 7, 3, 0), (1, 2, 55, 54), (1, 5, 4, 0), (12, 14, 7, 4), (57, 8, 5, 56), (5, 1, 54, 56), (13, 16, 9, 10), (18, 17, 12, 11), (17, 9, 16, 19), (10, 62, 63, 13), (10, 9, 17, 18), (12, 17, 19, 14), (53, 57, 56, 52), (18, 64, 62, 10), (25, 26, 21, 22), (28, 27, 35, 34), (31, 42, 39, 29), (23, 24, 26, 25), (27, 21, 26, 30), (22, 70, 71, 25), (22, 21, 27, 28), (35, 27, 30, 41), (41, 30, 6, 38), (31, 73, 86, 42), (28, 72, 70, 22), (34, 83, 72, 28), (40, 33, 32, 43), (45, 34, 35, 44), (48, 46, 37, 43), (49, 47, 39, 42), (36, 40, 43, 37), (44, 48, 43, 32), (33, 40, 85, 82), (33, 45, 44, 32), (41, 38, 46, 48), (35, 41, 48, 44), (40, 36, 84, 85), (49, 42, 86, 89), (45, 33, 82, 87), (47, 49, 89, 88), (34, 45, 87, 83), (50, 54, 55, 51), (65, 61, 60, 64), (52, 56, 54, 50), (58, 59, 63, 62), (20, 65, 64, 18), (5, 8, 15, 11), (60, 58, 62, 64), (18, 11, 15, 20), (66, 67, 71, 70), (69, 78, 86, 73), (68, 66, 70, 72), (75, 68, 72, 83), (74, 82, 85, 77), (77, 85, 84, 76), (81, 89, 86, 78), (79, 87, 82, 74), (80, 88, 89, 81), (75, 83, 87, 79), (30, 26, 24, 6), (19, 46, 38, 14), (46, 19, 16, 37), (7, 6, 24, 3), (6, 7, 14, 38), (8, 29, 39, 15), (47, 20, 15, 39), (23, 2, 3, 24), (13, 36, 37, 16), (63, 84, 36, 13), (84, 63, 59, 76), (65, 88, 80, 61), (88, 65, 20, 47), (57, 55, 2, 8), (55, 57, 53, 51), (51, 53, 52, 50), (61, 80, 81, 78, 69, 67, 66, 68, 75, 79, 74, 77, 76, 59, 58, 60), (8, 2, 23, 29), (25, 31, 29, 23), (71, 73, 31, 25), (73, 71, 67, 69)])
me_cube_006.use_remesh_preserve_volume = False
me_cube_006.use_remesh_preserve_attributes = False
me_cube_006.use_mirror_vertex_groups = False
me_cube_006.update()
me_cube_005 = bpy.data.meshes.new('Cube.005')
me_cube_005.from_pydata([(2.0, -0.9657, 1.981), (2.0, -0.7809, 1.981), (2.0, -0.7809, 1.69), (2.0, -0.9657, 1.69), (1.698, -0.9657, 1.981), (1.698, -0.7809, 1.981), (1.698, -0.9657, -0.01291), (1.698, -0.9657, 1.69), (1.686, -0.7809, 1.69), (-2.0, -0.9657, 1.981), (-2.0, -0.7809, 1.981), (0.0, -0.7809, 1.981), (0.0, -0.9657, 1.981), (-2.0, -0.7809, 1.69), (0.0, -0.9657, 1.69), (0.0, -0.7809, 1.69), (-2.0, -0.9657, 1.69), (-1.698, -0.9657, 1.981), (-1.698, -0.7809, 1.981), (-1.698, -0.9657, 1.69), (-1.686, -0.7809, 1.69), (2.0, -0.9657, -2.007), (2.0, -0.7809, -2.007), (2.0, -0.7809, -0.01397), (2.0, -0.9657, -0.01397), (2.0, -0.7809, -1.716), (2.0, -0.9657, -1.716), (1.698, -0.9657, -2.007), (1.698, -0.7809, -2.007), (1.698, -0.7809, -0.01397), (1.698, -0.9657, -1.716), (1.686, -0.7809, -1.716), (-2.0, -0.9657, -2.007), (-2.0, -0.7809, -2.007), (0.0, -0.7809, -2.007), (0.0, -0.9657, -2.007), (-2.0, -0.7809, -0.01397), (-2.0, -0.9657, -0.01397), (0.0, -0.9657, -0.01397), (0.0, -0.7809, -0.01397), (-2.0, -0.7809, -1.716), (0.0, -0.9657, -1.716), (0.0, -0.7809, -1.716), (-2.0, -0.9657, -1.716), (-1.698, -0.9657, -2.007), (-1.698, -0.7809, -2.007), (-1.698, -0.9657, -0.01397), (-1.698, -0.7809, -0.01397), (-1.698, -0.9657, -1.716), (-1.686, -0.7809, -1.716), (2.0, 0.8018, 1.981), (2.0, 0.8018, -0.01291), (2.0, 0.8018, 1.69), (1.698, 0.8018, 1.981), (1.686, 0.8018, 1.69), (2.0, 0.01048, 1.981), (2.0, 0.01048, -0.01291), (2.0, 0.01048, 1.69), (1.698, 0.01048, 1.981), (1.698, 0.01048, 1.69), (-2.0, 0.8018, 1.981), (-2.0, 0.8018, 1.69), (-1.698, 0.8018, 1.981), (-1.686, 0.8018, 1.69), (-2.0, 0.01048, 1.981), (-2.0, 0.01048, 1.69), (-1.698, 0.01048, 1.981), (-1.698, 0.01048, 1.69), (2.0, 0.8018, -2.007), (2.0, 0.8018, -1.716), (1.698, 0.8018, -2.007), (1.698, 0.8018, -0.01397), (1.686, 0.8018, -1.716), (2.0, 0.01048, -2.007), (2.0, 0.01048, -1.716), (1.698, 0.01048, -2.007), (1.698, 0.01048, -0.01397), (1.698, 0.01048, -1.716), (-2.0, 0.8018, -2.007), (0.0, 0.8018, -2.007), (-2.0, 0.8018, -0.01397), (-2.0, 0.8018, -1.716), (0.0, 0.8018, -1.716), (-1.698, 0.8018, -2.007), (-1.698, 0.8018, -0.01397), (-1.686, 0.8018, -1.716), (-2.0, 0.01048, -2.007), (0.0, 0.01048, -2.007), (-2.0, 0.01048, -0.01397), (-2.0, 0.01048, -1.716), (0.0, 0.01048, -1.716), (-1.698, 0.01048, -2.007), (-1.698, 0.01048, -0.01397), (-1.698, 0.01048, -1.716)], [], [(2, 1, 0, 3), (5, 11, 12, 4), (4, 7, 3, 0), (1, 2, 57, 55), (1, 5, 4, 0), (12, 14, 7, 4), (59, 8, 5, 58), (5, 1, 55, 58), (13, 16, 9, 10), (18, 17, 12, 11), (17, 9, 16, 19), (10, 64, 65, 13), (10, 9, 17, 18), (12, 17, 19, 14), (54, 59, 58, 53), (18, 66, 64, 10), (25, 26, 21, 22), (28, 27, 35, 34), (31, 42, 39, 29), (23, 24, 26, 25), (27, 21, 26, 30), (22, 73, 74, 25), (22, 21, 27, 28), (35, 27, 30, 41), (41, 30, 6, 38), (31, 77, 90, 42), (28, 75, 73, 22), (29, 76, 77, 31), (34, 87, 75, 28), (40, 33, 32, 43), (45, 34, 35, 44), (48, 46, 37, 43), (49, 47, 39, 42), (36, 40, 43, 37), (44, 48, 43, 32), (33, 40, 89, 86), (33, 45, 44, 32), (41, 38, 46, 48), (35, 41, 48, 44), (40, 36, 88, 89), (49, 42, 90, 93), (45, 33, 86, 91), (47, 49, 93, 92), (34, 45, 91, 87), (50, 55, 57, 52), (67, 63, 62, 66), (53, 58, 55, 50), (60, 61, 65, 64), (20, 67, 66, 18), (5, 8, 15, 11), (62, 60, 64, 66), (18, 11, 15, 20), (68, 69, 74, 73), (69, 51, 56, 74), (72, 82, 90, 77), (70, 68, 73, 75), (71, 72, 77, 76), (79, 70, 75, 87), (78, 86, 89, 81), (81, 89, 88, 80), (85, 93, 90, 82), (83, 91, 86, 78), (84, 92, 93, 85), (79, 87, 91, 83), (30, 26, 24, 6), (25, 74, 56, 23), (19, 46, 38, 14), (46, 19, 16, 37), (7, 6, 24, 3), (6, 7, 14, 38), (8, 29, 39, 15), (47, 20, 15, 39), (56, 57, 2, 23), (23, 2, 3, 24), (57, 56, 51, 52), (71, 54, 53, 50, 52, 51, 69, 68, 70, 79, 83, 78, 81, 80, 61, 60, 62, 63, 84, 85, 82, 72), (13, 36, 37, 16), (65, 88, 36, 13), (88, 65, 61, 80), (76, 59, 54, 71), (59, 76, 29, 8), (67, 92, 84, 63), (92, 67, 20, 47)])
me_cube_005.use_remesh_preserve_volume = False
me_cube_005.use_remesh_preserve_attributes = False
me_cube_005.use_mirror_vertex_groups = False
me_cube_005.update()

# ---- objects
ob_hallway1x1 = bpy.data.objects.new('hallway1x1', me_cube_016)
ob_wallncorner1x1 = bpy.data.objects.new('wallnCorner1x1', me_cube_015)
ob_corner1x1 = bpy.data.objects.new('corner1x1', me_cube_014)
ob_wall1x1 = bpy.data.objects.new('wall1x1', me_cube_013)
ob_doorout1x1 = bpy.data.objects.new('doorOut1x1', me_cube_012)
ob_floor1x1 = bpy.data.objects.new('floor1x1', me_cube_011)
ob_ceiling1x1 = bpy.data.objects.new('ceiling1x1', me_cube_010)
ob_cross1x1 = bpy.data.objects.new('cross1x1', me_cube_009)
ob_t1x1 = bpy.data.objects.new('T1x1', me_cube_008)
ob_90turn1x1 = bpy.data.objects.new('90Turn1x1', me_cube_006)
ob_deadend1x1 = bpy.data.objects.new('deadEnd1x1', me_cube_005)

# ---- transforms, parenting, visibility, modifiers, constraints
ob_hallway1x1.location = (0.0, 5.0, 0.0)
ob_hallway1x1.lineart.crease_threshold = 0.0
ob_wallncorner1x1.location = (0.0, 0.0, 0.0)
ob_wallncorner1x1.lineart.crease_threshold = 0.0
ob_corner1x1.location = (10.0, -5.0, 0.0)
ob_corner1x1.lineart.crease_threshold = 0.0
ob_wall1x1.location = (10.0, 0.0, 0.0)
ob_wall1x1.lineart.crease_threshold = 0.0
ob_doorout1x1.location = (10.0, 5.0, 0.0)
ob_doorout1x1.lineart.crease_threshold = 0.0
ob_floor1x1.location = (5.0, 10.0, 0.0)
ob_floor1x1.lineart.crease_threshold = 0.0
ob_ceiling1x1.location = (5.0, 10.0, 0.0)
ob_ceiling1x1.lineart.crease_threshold = 0.0
ob_cross1x1.location = (5.0, 5.0, 0.0)
ob_cross1x1.lineart.crease_threshold = 0.0
ob_t1x1.location = (5.0, 0.0, 0.0)
ob_t1x1.lineart.crease_threshold = 0.0
ob_90turn1x1.location = (5.0, -5.0, 0.0)
ob_90turn1x1.lineart.crease_threshold = 0.0
ob_deadend1x1.location = (0.0, -5.0, 0.0)
ob_deadend1x1.lineart.crease_threshold = 0.0

# ---- collection membership
col_collection_1.objects.link(ob_hallway1x1)
col_collection_1.objects.link(ob_wallncorner1x1)
col_collection_1.objects.link(ob_corner1x1)
col_collection_1.objects.link(ob_wall1x1)
col_collection_1.objects.link(ob_doorout1x1)
col_collection_1.objects.link(ob_floor1x1)
col_collection_1.objects.link(ob_ceiling1x1)
col_collection_1.objects.link(ob_cross1x1)
col_collection_1.objects.link(ob_t1x1)
col_collection_1.objects.link(ob_90turn1x1)
col_collection_1.objects.link(ob_deadend1x1)

# ---- scene / render settings (as saved in the file)
scene.frame_start = 1; scene.frame_end = 250; scene.frame_set(1)
scene.render.engine = 'BLENDER_EEVEE_NEXT'
scene.render.image_settings.color_mode = 'RGB'
scene.render.image_settings.compression = 90
scene.render.resolution_percentage = 50
scene.render.dither_intensity = 0.0
scene.cycles.use_denoising = False
scene.cycles.samples = 10
scene.cycles.sampling_pattern = 'TABULATED_SOBOL'
scene.cycles.light_sampling_threshold = 0.0
scene.cycles.use_adaptive_sampling = False
scene.cycles.use_light_tree = False
scene.cycles.blur_glossy = 0.0
scene.cycles.volume_bounces = 1
scene.cycles.pixel_filter_type = 'GAUSSIAN'
scene.cycles.sample_clamp_indirect = 0.0
scene.view_settings.view_transform = 'Standard'
bpy.context.view_layer.update()

# ---- added for rendering (the .blend has no active camera and no usable light): camera, sun
cam_auto = bpy.data.cameras.new('AutoCamera')
cam_auto.lens = 50.0
cam_auto.sensor_width = 36.0
cam_auto.clip_end = 1000.0
ob_auto_camera = bpy.data.objects.new('AutoCamera', cam_auto)
scene.collection.objects.link(ob_auto_camera)
ob_auto_camera.location = (25.7161, -22.417, 16.6064)
ob_auto_camera.rotation_euler = (1.09748, -7.21219e-08, 0.694738)
scene.camera = ob_auto_camera
light_auto_sun = bpy.data.lights.new('AutoSun', 'SUN')
light_auto_sun.energy = 3.0
light_auto_sun.angle = 0.0523599
ob_auto_sun = bpy.data.objects.new('AutoSun', light_auto_sun)
scene.collection.objects.link(ob_auto_sun)
ob_auto_sun.rotation_euler = (0.872665, 0.174533, 0.523599)
bpy.context.view_layer.update()
